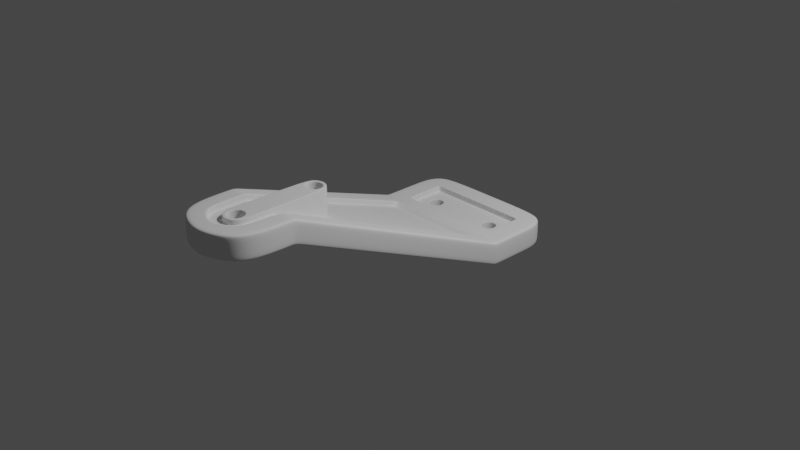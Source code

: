 # Source: metal-part-31.blend  (saved by Blender 2.83.21; exported with 4.5.12 LTS)
import bpy
from mathutils import Matrix  # noqa: F401  (used for matrix-valued properties, if any)

bpy.ops.wm.read_factory_settings(use_empty=True)
scene = bpy.context.scene
scene.name = 'Scene'

# ---- collections
col_collection = bpy.data.collections.new('Collection'); scene.collection.children.link(col_collection)
col_metal_part = bpy.data.collections.new('Metal Part'); scene.collection.children.link(col_metal_part)

# ---- node groups
ng_auto_smooth = bpy.data.node_groups.new('Auto Smooth', 'GeometryNodeTree')
_s = ng_auto_smooth.interface.new_socket(name='Geometry', in_out='OUTPUT', socket_type='NodeSocketGeometry')
_s = ng_auto_smooth.interface.new_socket(name='Geometry', in_out='INPUT', socket_type='NodeSocketGeometry')
_s = ng_auto_smooth.interface.new_socket(name='Angle', in_out='INPUT', socket_type='NodeSocketFloat')
_s.subtype = 'ANGLE'
_s.min_value = 0.0
_s.max_value = 3.142
ng_auto_smooth.is_modifier = True
_N = ng_auto_smooth.nodes; _L = ng_auto_smooth.links
n0 = _N.new('NodeGroupOutput'); n0.name = 'Group Output'; n0.location = (480, -100)
n1 = _N.new('NodeGroupInput'); n1.name = 'Group Input'; n1.location = (-420, -300)
n2 = _N.new('NodeGroupInput'); n2.name = 'Group Input.001'; n2.location = (-60, -100)
n3 = _N.new('GeometryNodeSetShadeSmooth'); n3.name = 'Set Shade Smooth'; n3.location = (120, -100)
n3.domain = 'EDGE'
n4 = _N.new('GeometryNodeSetShadeSmooth'); n4.name = 'Set Shade Smooth.001'; n4.location = (300, -100)
n5 = _N.new('GeometryNodeInputMeshEdgeAngle'); n5.name = 'Edge Angle'; n5.location = (-420, -220)
n6 = _N.new('GeometryNodeInputEdgeSmooth'); n6.name = 'Is Edge Smooth'; n6.location = (-60, -160)
n7 = _N.new('GeometryNodeInputShadeSmooth'); n7.name = 'Is Face Smooth'; n7.location = (-240, -340)
n8 = _N.new('FunctionNodeBooleanMath'); n8.name = 'Boolean Math'; n8.location = (-60, -220)
n9 = _N.new('FunctionNodeCompare'); n9.name = 'Compare'; n9.location = (-240, -180)
n9.operation = 'LESS_EQUAL'
_L.new(n5.outputs[0], n9.inputs[0])
_L.new(n4.outputs[0], n0.inputs[0])
_L.new(n1.outputs[1], n9.inputs[1])
_L.new(n9.outputs[0], n8.inputs[0])
_L.new(n7.outputs[0], n8.inputs[1])
_L.new(n2.outputs[0], n3.inputs[0])
_L.new(n6.outputs[0], n3.inputs[1])
_L.new(n3.outputs[0], n4.inputs[0])
_L.new(n8.outputs[0], n3.inputs[2])
n0.is_active_output = True

# ---- world
world_world = bpy.data.worlds.new('World'); scene.world = world_world
world_world.use_nodes = True; world_world.node_tree.nodes.clear()
_N = world_world.node_tree.nodes; _L = world_world.node_tree.links
n0 = _N.new('ShaderNodeOutputWorld'); n0.name = 'World Output'; n0.location = (300, 300)
n1 = _N.new('ShaderNodeBackground'); n1.name = 'Background'; n1.location = (10, 300)
n1.inputs[0].default_value = (0.05088, 0.05088, 0.05088, 1.0)
_L.new(n1.outputs[0], n0.inputs[0])
n0.is_active_output = True
world_world.color = (0.05088, 0.05088, 0.05088)
world_world.use_sun_shadow = False
world_world.sun_shadow_jitter_overblur = 0.0

# ---- cameras
cam_camera = bpy.data.cameras.new('Camera')
cam_camera.clip_end = 100.0
cam_camera.ortho_scale = 7.314

# ---- lights
light_light = bpy.data.lights.new('Light', 'POINT')
light_light.transmission_factor = 0.0
light_light.energy = 1000.0
light_light.shadow_soft_size = 0.1
light_light.shadow_maximum_resolution = 0.006
light_light.use_absolute_resolution = True

# ---- meshes
me_plane = bpy.data.meshes.new('Plane')
me_plane.from_pydata([(-0.3283, -1.667, 1.159), (-0.1514, -2.258, 1.163), (-0.3283, -2.039, 1.163), (-0.2754, -2.169, 1.163), (-0.0987, -1.771, 1.151), (-0.1351, -1.819, 1.107), (-0.1351, -1.819, 1.097), (-0.1329, -1.667, 1.096), (-0.1348, -1.971, 1.098), (-0.09158, -2.064, 1.098), (-0.1361, -1.081, 0.8618), (-0.5621, 0.5914, 0.2566), (-0.09628, -0.9921, 0.826), (-0.6838, 0.5931, 0.2559), (-0.6838, 1.149, 0.2594), (-0.5644, 1.268, 0.2594), (-0.6489, 1.233, 0.2594), (-0.6838, 0.7581, 0.2569), (-0.1329, -1.667, 1.106), (-0.4203, -1.079, 0.9256), (-0.1361, -1.081, 0.8718), (-0.09628, -0.9921, 0.836), (-0.1348, -1.971, 1.108), (-0.09158, -2.064, 1.108), (-0.09593, -1.667, 1.151), (-0.09899, -1.874, 1.151), (-0.09622, -1.171, 1.151), (-0.6613, 0.45, 0.3132), (-0.5256, 0.5909, 0.2568), (-0.638, 0.302, 0.3725), (-0.1087, -0.9832, 0.8225), (-0.1516, -1.081, 0.8618), (-0.1444, -1.667, 1.096), (-0.141, -1.981, 1.098), (-0.1432, -1.831, 1.097), (-0.09464, -2.072, 1.098), (-0.08985, -0.9981, 1.151), (-0.09628, -0.9921, 1.143), (-0.0944, -0.9938, 1.149), (-0.128, -1.084, 1.151), (-0.1361, -1.081, 1.143), (-0.1337, -1.082, 1.149), (-0.09158, -2.064, 1.143), (-0.08565, -2.058, 1.151), (-0.08985, -2.063, 1.149), (-0.1348, -1.971, 1.143), (-0.1267, -1.969, 1.151), (-0.1324, -1.97, 1.149), (-0.1329, -1.667, 1.143), (-0.1248, -1.667, 1.151), (-0.1305, -1.667, 1.149), (-0.127, -1.808, 1.151), (-0.1351, -1.819, 1.143), (-0.1327, -1.816, 1.149), (-0.06592, -1.02, 1.142), (-0.07284, -1.014, 1.151), (-0.06795, -1.018, 1.149), (-0.07315, -1.149, 1.151), (-0.06588, -1.143, 1.142), (-0.06801, -1.145, 1.149), (-0.1032, -1.082, 1.151), (-0.0932, -1.081, 1.142), (-0.09613, -1.082, 1.149), (-0.06918, -2.04, 1.151), (-0.0627, -2.033, 1.142), (-0.0646, -2.035, 1.149), (-0.102, -1.969, 1.151), (-0.09226, -1.969, 1.142), (-0.0951, -1.969, 1.149), (-0.07499, -1.896, 1.151), (-0.06777, -1.903, 1.142), (-0.06989, -1.901, 1.149), (-0.6838, 0.9534, 0.2582), (-0.4096, 1.004, 0.1856), (-0.4167, 1.011, 0.1939), (-0.4117, 1.006, 0.1915), (-0.3573, 1.01, 0.194), (-0.3618, 1.004, 0.1857), (-0.3605, 1.005, 0.1916), (-0.4109, 0.8568, 0.1849), (-0.418, 0.8503, 0.1931), (-0.413, 0.8549, 0.1907), (-0.4493, 0.8853, 0.185), (-0.4555, 0.8781, 0.1932), (-0.4511, 0.8831, 0.1908), (-0.4485, 0.9762, 0.1854), (-0.4546, 0.9836, 0.1937), (-0.4503, 0.9784, 0.1912), (-0.3631, 0.8564, 0.1851), (-0.3588, 0.8497, 0.1932), (-0.3618, 0.8544, 0.1908), (-0.4722, 0.9311, 0.1934), (-0.4637, 0.9309, 0.1851), (-0.4662, 0.9309, 0.191), (-0.3, 0.9294, 0.1938), (-0.3089, 0.9295, 0.1855), (-0.3063, 0.9295, 0.1914), (-0.3233, 0.9751, 0.1857), (-0.3157, 0.9794, 0.194), (-0.3211, 0.9764, 0.1915), (-0.3166, 0.8797, 0.1936), (-0.3241, 0.8841, 0.1853), (-0.3219, 0.8828, 0.1911), (-0.5733, 0.9338, 0.2016), (-0.5663, 0.9336, 0.1933), (-0.5712, 0.9337, 0.1957), (-0.5663, 0.7488, 0.192), (-0.5733, 0.7407, 0.2002), (-0.5712, 0.7431, 0.1943), (-0.5567, 0.7227, 0.1917), (-0.5641, 0.7159, 0.1999), (-0.5619, 0.7179, 0.194), (-0.5424, 1.158, 0.2026), (-0.5341, 1.151, 0.1943), (-0.54, 1.156, 0.1967), (-0.5568, 1.142, 0.1945), (-0.5642, 1.149, 0.2028), (-0.5621, 1.147, 0.1969), (-0.5294, 0.7083, 0.1919), (-0.5372, 0.7018, 0.2001), (-0.5349, 0.7037, 0.1942), (-0.5664, 1.118, 0.1947), (-0.5733, 1.127, 0.203), (-0.5712, 1.124, 0.1971), (-0.5695, 0.7112, 0.2564), (-0.5641, 0.7159, 0.2491), (-0.5657, 0.7145, 0.2543), (-0.5733, 1.127, 0.2522), (-0.5807, 1.128, 0.2596), (-0.5755, 1.127, 0.2574), (-0.5424, 1.158, 0.2518), (-0.5439, 1.165, 0.2592), (-0.5429, 1.16, 0.257), (-0.5642, 1.149, 0.252), (-0.5699, 1.154, 0.2594), (-0.5659, 1.15, 0.2572), (-0.5364, 0.6938, 0.2567), (-0.5372, 0.7018, 0.2493), (-0.537, 0.6994, 0.2545), (-0.5733, 0.7407, 0.2494), (-0.5808, 0.7419, 0.2568), (-0.5755, 0.7411, 0.2546), (-0.5808, 0.9351, 0.2582), (-0.5733, 0.9338, 0.2508), (-0.5755, 0.9341, 0.256), (-0.2655, -1.667, 1.148), (-0.2774, -1.667, 1.16), (-0.269, -1.667, 1.156), (-0.3569, -1.08, 0.9261), (-0.3449, -1.08, 0.9144), (-0.3484, -1.08, 0.9227), (-0.2621, -2.016, 1.151), (-0.2738, -2.02, 1.163), (-0.2655, -2.017, 1.159), (-0.2239, -2.117, 1.151), (-0.2343, -2.124, 1.163), (-0.227, -2.119, 1.159), (-0.1237, -2.191, 1.151), (-0.1274, -2.202, 1.163), (-0.1248, -2.194, 1.159), (-0.5287, 0.4562, 0.299), (-0.5362, 0.4745, 0.3033), (-0.5309, 0.4658, 0.3034), (-0.4985, 0.4749, 0.2916), (-0.5013, 0.496, 0.2947), (-0.4993, 0.4853, 0.2956), (-0.5337, 0.4234, 0.312), (-0.5442, 0.4203, 0.325), (-0.5368, 0.4267, 0.319), (-0.5287, 0.4154, 0.2687), (-0.5228, 0.4063, 0.2659), (-0.527, 0.4104, 0.2661), (-0.4965, 0.4225, 0.2594), (-0.4985, 0.434, 0.2611), (-0.4979, 0.4283, 0.2589), (-0.1206, -2.183, 1.098), (-0.1237, -2.191, 1.104), (-0.1228, -2.188, 1.1), (-0.2239, -2.117, 1.104), (-0.2197, -2.11, 1.098), (-0.2227, -2.115, 1.1), (-0.2621, -2.016, 1.104), (-0.2576, -2.009, 1.098), (-0.2607, -2.014, 1.1), (-0.5279, 0.373, 0.2792), (-0.5337, 0.3827, 0.2818), (-0.532, 0.3775, 0.2793), (-0.2655, -1.667, 1.102), (-0.2606, -1.667, 1.095), (-0.2641, -1.667, 1.097), (-0.3449, -1.08, 0.8679), (-0.3398, -1.08, 0.8614), (-0.3434, -1.08, 0.8633), (-0.4571, -1.667, 0.936), (-0.4269, -1.667, 0.9051), (-0.4483, -1.667, 0.9141), (-0.8126, 0.5844, 0.03265), (-0.8038, 0.5844, 0.01083), (-0.8126, 1.174, 0.03223), (-0.8038, 1.173, 0.0107), (-0.59, 1.397, 0.03213), (-0.5883, 1.388, 0.01067), (-0.7474, 1.332, 0.03216), (-0.7407, 1.325, 0.01069), (-0.191, -2.363, 0.9356), (-0.1826, -2.334, 0.9051), (-0.1885, -2.355, 0.914), (-0.4571, -2.065, 0.9358), (-0.4269, -2.059, 0.9051), (-0.4483, -2.063, 0.9141), (-0.3686, -2.266, 0.9357), (-0.3456, -2.243, 0.9051), (-0.3619, -2.259, 0.914), (-0.7826, 0.5864, 0.2586), (-0.8126, 0.5844, 0.2285), (-0.8038, 0.585, 0.2501), (-0.4271, -1.667, 1.162), (-0.4571, -1.667, 1.132), (-0.4483, -1.667, 1.153), (-0.7826, 1.168, 0.2594), (-0.8126, 1.174, 0.2289), (-0.8038, 1.173, 0.2505), (-0.5841, 1.367, 0.2594), (-0.59, 1.397, 0.229), (-0.5883, 1.388, 0.2505), (-0.7244, 1.309, 0.2594), (-0.7474, 1.332, 0.229), (-0.7407, 1.325, 0.2505), (-0.4271, -2.059, 1.163), (-0.4571, -2.065, 1.132), (-0.4483, -2.063, 1.154), (-0.3456, -2.243, 1.163), (-0.3686, -2.266, 1.132), (-0.3619, -2.259, 1.154), (-0.1826, -2.334, 1.163), (-0.191, -2.363, 1.132), (-0.1885, -2.355, 1.154), (-0.8126, 0.7596, 0.03246), (-0.8038, 0.7596, 0.01077), (-0.8126, 0.7596, 0.2287), (-0.7826, 0.7592, 0.2588), (-0.8038, 0.7595, 0.2502), (-0.5491, -1.087, 0.898), (-0.519, -1.085, 0.9283), (-0.5403, -1.087, 0.9197), (-0.5188, -1.087, 0.6715), (-0.5491, -1.087, 0.7026), (-0.5402, -1.087, 0.6806), (-0.76, 0.4433, 0.3159), (-0.7901, 0.4413, 0.2857), (-0.7813, 0.4419, 0.3074), (-0.7901, 0.4413, 0.09011), (-0.7598, 0.4413, 0.0591), (-0.7812, 0.4413, 0.06819), (-0.7367, 0.2954, 0.3751), (-0.7667, 0.2933, 0.3448), (-0.7579, 0.2939, 0.3666), (-0.7667, 0.2933, 0.1495), (-0.7365, 0.2933, 0.1184), (-0.7579, 0.2933, 0.1275), (-0.8126, 0.967, 0.03232), (-0.8038, 0.967, 0.01073), (-0.8126, 0.967, 0.2289), (-0.7826, 0.9638, 0.2591), (-0.8038, 0.9661, 0.2504), (-0.09226, -1.969, 0.915), (-0.09926, -1.976, 0.9051), (-0.09431, -1.971, 0.908), (-0.0627, -2.033, 0.915), (-0.06746, -2.045, 0.9051), (-0.0641, -2.037, 0.908), (-0.06777, -1.903, 0.915), (-0.06852, -1.892, 0.905), (-0.06799, -1.9, 0.908), (-0.7824, 0.5844, 0.001789), (-0.7824, 0.7596, 0.001789), (-0.5841, 1.367, 0.001789), (-0.7244, 1.309, 0.001789), (-0.7826, 1.168, 0.001789), (-0.7826, 0.967, 0.001789), (-0.08929, -1.667, 0.9051), (-0.1535, -1.087, 0.6715), (-0.3055, 0.2933, 0.1184), (-0.3218, 0.4413, 0.0591), (-0.3376, 0.5844, 0.001789), (-0.4331, 1.027, 0.001789), (-0.4096, 1.004, 0.02758), (-0.4165, 1.011, 0.009343), (-0.3618, 1.004, 0.02758), (-0.3766, 1.028, 0.001789), (-0.3661, 1.011, 0.009343), (-0.4338, 0.84, 0.001789), (-0.4109, 0.8568, 0.02758), (-0.4176, 0.8519, 0.009343), (-0.4789, 0.8741, 0.001789), (-0.4493, 0.8853, 0.02758), (-0.458, 0.882, 0.009342), (-0.4784, 0.9934, 0.001789), (-0.4485, 0.9762, 0.02758), (-0.4573, 0.9813, 0.009343), (-0.3614, 0.8387, 0.001789), (-0.3631, 0.8564, 0.02758), (-0.3626, 0.8512, 0.009343), (-0.4637, 0.9309, 0.02758), (-0.4977, 0.9347, 0.001788), (-0.4737, 0.932, 0.009342), (-0.3089, 0.9295, 0.02758), (-0.2951, 0.9293, 0.001789), (-0.3049, 0.9294, 0.009343), (-0.3148, 0.9854, 0.001789), (-0.3233, 0.9751, 0.02758), (-0.3208, 0.9781, 0.009343), (-0.3241, 0.8841, 0.02758), (-0.3127, 0.8736, 0.001789), (-0.3208, 0.881, 0.009343), (-0.6803, 0.5706, 0.2649), (-0.5586, 0.5754, 0.263), (-0.5223, 0.578, 0.2619), (-0.7791, 0.564, 0.2676), (-0.8003, 0.5625, 0.2591), (-0.8091, 0.5619, 0.2375), (-0.8091, 0.5619, 0.04166), (-0.8002, 0.5619, 0.01982), (-0.7788, 0.5619, 0.01077), (-0.3351, 0.5619, 0.01077), (0.3283, -1.667, 1.159), (0.1514, -2.258, 1.163), (0.3283, -2.039, 1.163), (0.2754, -2.169, 1.163), (0.0987, -1.771, 1.151), (0.1351, -1.819, 1.107), (0.1351, -1.819, 1.097), (0.1329, -1.667, 1.096), (0.1348, -1.971, 1.098), (0.09158, -2.064, 1.098), (0.0, -2.1, 1.098), (0.1361, -1.081, 0.8618), (0.0, -0.955, 0.8112), (0.5621, 0.5914, 0.2566), (0.09628, -0.9921, 0.826), (0.6838, 0.5931, 0.2559), (0.6838, 1.149, 0.2594), (0.5644, 1.268, 0.2594), (0.6489, 1.233, 0.2594), (0.6838, 0.7581, 0.2569), (0.0, -1.667, 0.9051), (0.0, 0.5844, 0.001789), (0.0, 1.268, 0.2594), (0.0, -2.286, 1.163), (0.1329, -1.667, 1.106), (0.0, 0.5844, 0.2594), (0.0, -1.087, 0.6715), (0.4203, -1.079, 0.9256), (0.0, -0.955, 0.8212), (0.1361, -1.081, 0.8718), (0.09628, -0.9921, 0.836), (0.0, -2.1, 1.108), (0.1348, -1.971, 1.108), (0.09158, -2.064, 1.108), (0.09593, -1.667, 1.151), (0.0, -1.667, 1.151), (0.09899, -1.874, 1.151), (0.0, -1.208, 1.151), (0.09622, -1.171, 1.151), (0.0, -1.831, 1.151), (0.0, 0.4413, 0.0591), (0.6613, 0.45, 0.3132), (0.5256, 0.5909, 0.2568), (0.638, 0.302, 0.3725), (0.0, 0.2933, 0.1184), (0.0, -1.751, 1.151), (0.1087, -0.9832, 0.8225), (0.0, -0.9407, 0.8054), (0.1516, -1.081, 0.8618), (0.1444, -1.667, 1.096), (0.141, -1.981, 1.098), (0.1432, -1.831, 1.097), (0.09464, -2.072, 1.098), (0.0, -2.11, 1.098), (0.08985, -0.9981, 1.151), (0.09628, -0.9921, 1.143), (0.0944, -0.9938, 1.149), (0.0, -0.9635, 1.151), (0.0, -0.955, 1.143), (0.0, -0.9575, 1.149), (0.128, -1.084, 1.151), (0.1361, -1.081, 1.143), (0.1337, -1.082, 1.149), (0.0, -2.1, 1.143), (0.0, -2.091, 1.151), (0.0, -2.098, 1.149), (0.09158, -2.064, 1.143), (0.08565, -2.058, 1.151), (0.08985, -2.063, 1.149), (0.1348, -1.971, 1.143), (0.1267, -1.969, 1.151), (0.1324, -1.97, 1.149), (0.1329, -1.667, 1.143), (0.1248, -1.667, 1.151), (0.1305, -1.667, 1.149), (0.127, -1.808, 1.151), (0.1351, -1.819, 1.143), (0.1327, -1.816, 1.149), (0.06592, -1.02, 1.142), (0.07284, -1.014, 1.151), (0.06795, -1.018, 1.149), (0.0, -0.9949, 1.142), (0.0, -0.9858, 1.151), (0.0, -0.9922, 1.149), (0.0, -1.177, 1.151), (0.0, -1.168, 1.142), (0.0, -1.171, 1.149), (0.07315, -1.149, 1.151), (0.06588, -1.143, 1.142), (0.06801, -1.145, 1.149), (0.1032, -1.082, 1.151), (0.0932, -1.081, 1.142), (0.09613, -1.082, 1.149), (0.0, -2.067, 1.151), (0.0, -2.058, 1.142), (0.0, -2.06, 1.149), (0.06918, -2.04, 1.151), (0.0627, -2.033, 1.142), (0.0646, -2.035, 1.149), (0.102, -1.969, 1.151), (0.09226, -1.969, 1.142), (0.0951, -1.969, 1.149), (0.07499, -1.896, 1.151), (0.06777, -1.903, 1.142), (0.06989, -1.901, 1.149), (0.0, -1.873, 1.142), (0.0, -1.863, 1.151), (0.0, -1.87, 1.149), (0.6838, 0.9534, 0.2582), (0.0, 0.9263, 0.1945), (0.4096, 1.004, 0.1856), (0.4167, 1.011, 0.1939), (0.4117, 1.006, 0.1915), (0.3573, 1.01, 0.194), (0.3618, 1.004, 0.1857), (0.3605, 1.005, 0.1916), (0.4109, 0.8568, 0.1849), (0.418, 0.8503, 0.1931), (0.413, 0.8549, 0.1907), (0.4493, 0.8853, 0.185), (0.4555, 0.8781, 0.1932), (0.4511, 0.8831, 0.1908), (0.4485, 0.9762, 0.1854), (0.4546, 0.9836, 0.1937), (0.4503, 0.9784, 0.1912), (0.3631, 0.8564, 0.1851), (0.3588, 0.8497, 0.1932), (0.3618, 0.8544, 0.1908), (0.4722, 0.9311, 0.1934), (0.4637, 0.9309, 0.1851), (0.4662, 0.9309, 0.191), (0.3, 0.9294, 0.1938), (0.3089, 0.9295, 0.1855), (0.3063, 0.9295, 0.1914), (0.3233, 0.9751, 0.1857), (0.3157, 0.9794, 0.194), (0.3211, 0.9764, 0.1915), (0.3166, 0.8797, 0.1936), (0.3241, 0.8841, 0.1853), (0.3219, 0.8828, 0.1911), (0.0, 1.151, 0.1942), (0.0, 1.158, 0.2026), (0.0, 1.156, 0.1967), (0.0, 0.7036, 0.2031), (0.0, 0.7119, 0.1948), (0.0, 0.7056, 0.1972), (0.5733, 0.9338, 0.2016), (0.5663, 0.9336, 0.1933), (0.5712, 0.9337, 0.1957), (0.5663, 0.7488, 0.192), (0.5733, 0.7407, 0.2002), (0.5712, 0.7431, 0.1943), (0.5567, 0.7227, 0.1917), (0.5641, 0.7159, 0.1999), (0.5619, 0.7179, 0.194), (0.5424, 1.158, 0.2026), (0.5341, 1.151, 0.1943), (0.54, 1.156, 0.1967), (0.5568, 1.142, 0.1945), (0.5642, 1.149, 0.2028), (0.5621, 1.147, 0.1969), (0.5294, 0.7083, 0.1919), (0.5372, 0.7018, 0.2001), (0.5349, 0.7037, 0.1942), (0.5664, 1.118, 0.1947), (0.5733, 1.127, 0.203), (0.5712, 1.124, 0.1971), (0.5695, 0.7112, 0.2564), (0.5641, 0.7159, 0.2491), (0.5657, 0.7145, 0.2543), (0.5733, 1.127, 0.2522), (0.5807, 1.128, 0.2596), (0.5755, 1.127, 0.2574), (0.5424, 1.158, 0.2518), (0.5439, 1.165, 0.2592), (0.5429, 1.16, 0.257), (0.5642, 1.149, 0.252), (0.5699, 1.154, 0.2594), (0.5659, 1.15, 0.2572), (0.5364, 0.6938, 0.2567), (0.5372, 0.7018, 0.2493), (0.537, 0.6994, 0.2545), (0.5733, 0.7407, 0.2494), (0.5808, 0.7419, 0.2568), (0.5755, 0.7411, 0.2546), (0.0, 0.6956, 0.2597), (0.0, 0.7036, 0.2523), (0.0, 0.7012, 0.2575), (0.0, 1.158, 0.2517), (0.0, 1.165, 0.2591), (0.0, 1.16, 0.2569), (0.5808, 0.9351, 0.2582), (0.5733, 0.9338, 0.2508), (0.5755, 0.9341, 0.256), (0.2655, -1.667, 1.148), (0.2774, -1.667, 1.16), (0.269, -1.667, 1.156), (0.3569, -1.08, 0.9261), (0.3449, -1.08, 0.9144), (0.3484, -1.08, 0.9227), (0.2621, -2.016, 1.151), (0.2738, -2.02, 1.163), (0.2655, -2.017, 1.159), (0.0, -2.244, 1.163), (0.0, -2.232, 1.151), (0.0, -2.235, 1.159), (0.2239, -2.117, 1.151), (0.2343, -2.124, 1.163), (0.227, -2.119, 1.159), (0.1237, -2.191, 1.151), (0.1274, -2.202, 1.163), (0.1248, -2.194, 1.159), (0.5287, 0.4562, 0.299), (0.5362, 0.4745, 0.3033), (0.5309, 0.4658, 0.3034), (0.0, 0.4761, 0.2911), (0.0, 0.4971, 0.2942), (0.0, 0.4865, 0.2951), (0.4985, 0.4749, 0.2916), (0.5013, 0.496, 0.2947), (0.4993, 0.4853, 0.2956), (0.5337, 0.4234, 0.312), (0.5442, 0.4203, 0.325), (0.5368, 0.4267, 0.319), (0.5287, 0.4154, 0.2687), (0.5228, 0.4063, 0.2659), (0.527, 0.4104, 0.2661), (0.4965, 0.4225, 0.2594), (0.4985, 0.434, 0.2611), (0.4979, 0.4283, 0.2589), (0.0, 0.4237, 0.2589), (0.0, 0.4352, 0.2607), (0.0, 0.4295, 0.2584), (0.1206, -2.183, 1.098), (0.1237, -2.191, 1.104), (0.1228, -2.188, 1.1), (0.2239, -2.117, 1.104), (0.2197, -2.11, 1.098), (0.2227, -2.115, 1.1), (0.2621, -2.016, 1.104), (0.2576, -2.009, 1.098), (0.2607, -2.014, 1.1), (0.0, -2.232, 1.104), (0.0, -2.224, 1.098), (0.0, -2.23, 1.1), (0.5279, 0.373, 0.2792), (0.5337, 0.3827, 0.2818), (0.532, 0.3775, 0.2793), (0.2655, -1.667, 1.102), (0.2606, -1.667, 1.095), (0.2641, -1.667, 1.097), (0.3449, -1.08, 0.8679), (0.3398, -1.08, 0.8614), (0.3434, -1.08, 0.8633), (0.4571, -1.667, 0.936), (0.4269, -1.667, 0.9051), (0.4483, -1.667, 0.9141), (0.8126, 0.5844, 0.03265), (0.8038, 0.5844, 0.01083), (0.8126, 1.174, 0.03223), (0.8038, 1.173, 0.0107), (0.59, 1.397, 0.03213), (0.5883, 1.388, 0.01067), (0.7474, 1.332, 0.03216), (0.0, 0.926, 0.001789), (0.7407, 1.325, 0.01069), (0.191, -2.363, 0.9356), (0.1826, -2.334, 0.9051), (0.1885, -2.355, 0.914), (0.4571, -2.065, 0.9358), (0.4269, -2.059, 0.9051), (0.4483, -2.063, 0.9141), (0.3686, -2.266, 0.9357), (0.3456, -2.243, 0.9051), (0.3619, -2.259, 0.914), (0.7826, 0.5864, 0.2586), (0.8126, 0.5844, 0.2285), (0.8038, 0.585, 0.2501), (0.4271, -1.667, 1.162), (0.4571, -1.667, 1.132), (0.4483, -1.667, 1.153), (0.7826, 1.168, 0.2594), (0.8126, 1.174, 0.2289), (0.8038, 1.173, 0.2505), (0.5841, 1.367, 0.2594), (0.59, 1.397, 0.229), (0.5883, 1.388, 0.2505), (0.7244, 1.309, 0.2594), (0.7474, 1.332, 0.229), (0.7407, 1.325, 0.2505), (0.4271, -2.059, 1.163), (0.4571, -2.065, 1.132), (0.4483, -2.063, 1.154), (0.3456, -2.243, 1.163), (0.3686, -2.266, 1.132), (0.3619, -2.259, 1.154), (0.1826, -2.334, 1.163), (0.191, -2.363, 1.132), (0.1885, -2.355, 1.154), (0.8126, 0.7596, 0.03246), (0.8038, 0.7596, 0.01077), (0.8126, 0.7596, 0.2287), (0.7826, 0.7592, 0.2588), (0.8038, 0.7595, 0.2502), (0.0, 1.363, 0.2594), (0.0, 1.393, 0.2291), (0.0, 1.384, 0.2505), (0.0, -2.409, 1.132), (0.0, -2.379, 1.163), (0.0, -2.401, 1.154), (0.0, 1.393, 0.03212), (0.0, 1.363, 0.001789), (0.0, 1.384, 0.01067), (0.0, -2.379, 0.9051), (0.0, -2.409, 0.9356), (0.0, -2.401, 0.914), (0.5491, -1.087, 0.898), (0.519, -1.085, 0.9283), (0.5403, -1.087, 0.9197), (0.5188, -1.087, 0.6715), (0.5491, -1.087, 0.7026), (0.5402, -1.087, 0.6806), (0.76, 0.4433, 0.3159), (0.7901, 0.4413, 0.2857), (0.7813, 0.4419, 0.3074), (0.7901, 0.4413, 0.09011), (0.7598, 0.4413, 0.0591), (0.7812, 0.4413, 0.06819), (0.7367, 0.2954, 0.3751), (0.7667, 0.2933, 0.3448), (0.7579, 0.2939, 0.3666), (0.7667, 0.2933, 0.1495), (0.7365, 0.2933, 0.1184), (0.7579, 0.2933, 0.1275), (0.8126, 0.967, 0.03232), (0.8038, 0.967, 0.01073), (0.8126, 0.967, 0.2289), (0.7826, 0.9638, 0.2591), (0.8038, 0.9661, 0.2504), (0.0, -2.058, 0.915), (0.0, -2.071, 0.9051), (0.0, -2.062, 0.908), (0.09226, -1.969, 0.915), (0.09926, -1.976, 0.9051), (0.09431, -1.971, 0.908), (0.0, -1.862, 0.9051), (0.0, -1.873, 0.915), (0.0, -1.87, 0.908), (0.0627, -2.033, 0.915), (0.06746, -2.045, 0.9051), (0.0641, -2.037, 0.908), (0.06777, -1.903, 0.915), (0.06852, -1.892, 0.905), (0.06799, -1.9, 0.908), (0.7824, 0.5844, 0.001789), (0.7824, 0.7596, 0.001789), (0.5841, 1.367, 0.001789), (0.7244, 1.309, 0.001789), (0.7826, 1.168, 0.001789), (0.7826, 0.967, 0.001789), (0.08929, -1.667, 0.9051), (0.1535, -1.087, 0.6715), (0.0, 0.1882, 0.3532), (0.3055, 0.2933, 0.1184), (0.3218, 0.4413, 0.0591), (0.3376, 0.5844, 0.001789), (0.4331, 1.027, 0.001789), (0.4096, 1.004, 0.02758), (0.4165, 1.011, 0.009343), (0.3618, 1.004, 0.02758), (0.3766, 1.028, 0.001789), (0.3661, 1.011, 0.009343), (0.4338, 0.84, 0.001789), (0.4109, 0.8568, 0.02758), (0.4176, 0.8519, 0.009343), (0.4789, 0.8741, 0.001789), (0.4493, 0.8853, 0.02758), (0.458, 0.882, 0.009342), (0.4784, 0.9934, 0.001789), (0.4485, 0.9762, 0.02758), (0.4573, 0.9813, 0.009343), (0.3614, 0.8387, 0.001789), (0.3631, 0.8564, 0.02758), (0.3626, 0.8512, 0.009343), (0.4637, 0.9309, 0.02758), (0.4977, 0.9347, 0.001788), (0.4737, 0.932, 0.009342), (0.3089, 0.9295, 0.02758), (0.2951, 0.9293, 0.001789), (0.3049, 0.9294, 0.009343), (0.3148, 0.9854, 0.001789), (0.3233, 0.9751, 0.02758), (0.3208, 0.9781, 0.009343), (0.3241, 0.8841, 0.02758), (0.3127, 0.8736, 0.001789), (0.3208, 0.881, 0.009343), (0.0, 0.5619, 0.01077), (0.6803, 0.5706, 0.2649), (0.5586, 0.5754, 0.263), (0.5223, 0.578, 0.2619), (0.0, 0.5724, 0.2642), (0.7791, 0.564, 0.2676), (0.8003, 0.5625, 0.2591), (0.8091, 0.5619, 0.2375), (0.8091, 0.5619, 0.04166), (0.8002, 0.5619, 0.01982), (0.7788, 0.5619, 0.01077), (0.3351, 0.5619, 0.01077), (-0.03607, -1.081, 0.9266), (-0.0255, -1.105, 0.9266), (-0.02551, -1.058, 0.9266), (-4.639e-10, -1.048, 0.9266), (-4.639e-10, -1.115, 0.9266), (0.03607, -1.081, 0.9266), (0.0255, -1.105, 0.9266), (0.02551, -1.058, 0.9266), (0.0, -1.081, 0.9266), (-0.0932, -1.081, 0.9375), (-0.08101, -1.081, 0.9266), (-0.08963, -1.081, 0.9298), (-0.06588, -1.143, 0.9375), (-0.05726, -1.135, 0.9266), (-0.06335, -1.14, 0.9298), (-0.05729, -1.028, 0.9266), (-0.06592, -1.02, 0.9375), (-0.06339, -1.023, 0.9298), (0.0, -0.9949, 0.9375), (-9.917e-11, -1.006, 0.9266), (0.0, -0.9982, 0.9298), (-9.917e-11, -1.157, 0.9266), (0.0, -1.168, 0.9375), (0.0, -1.165, 0.9298), (0.08101, -1.081, 0.9266), (0.0932, -1.081, 0.9375), (0.08963, -1.081, 0.9298), (0.05726, -1.135, 0.9266), (0.06588, -1.143, 0.9375), (0.06335, -1.14, 0.9298), (0.06592, -1.02, 0.9375), (0.05729, -1.028, 0.9266), (0.06339, -1.023, 0.9298), (-0.133, -1.675, 1.106), (0.0, -1.675, 1.151), (-0.09603, -1.675, 1.151), (-0.1444, -1.675, 1.096), (-0.133, -1.675, 1.143), (-0.1306, -1.675, 1.149), (-0.1249, -1.675, 1.151), (-0.3283, -1.675, 1.159), (-0.133, -1.675, 1.096), (-0.2654, -1.675, 1.148), (-0.2689, -1.675, 1.156), (-0.2773, -1.675, 1.16), (-0.2605, -1.675, 1.095), (-0.264, -1.675, 1.097), (-0.2654, -1.675, 1.102), (-0.4271, -1.675, 1.162), (-0.4483, -1.675, 1.153), (-0.4571, -1.675, 1.132), (-0.4571, -1.675, 0.936), (-0.4483, -1.675, 0.9141), (-0.4269, -1.675, 0.9051), (0.0, -1.675, 0.9051), (-0.08848, -1.675, 0.9051), (0.133, -1.675, 1.106), (0.09603, -1.675, 1.151), (0.1444, -1.675, 1.096), (0.133, -1.675, 1.143), (0.1306, -1.675, 1.149), (0.1249, -1.675, 1.151), (0.3283, -1.675, 1.159), (0.133, -1.675, 1.096), (0.2654, -1.675, 1.148), (0.2689, -1.675, 1.156), (0.2773, -1.675, 1.16), (0.2605, -1.675, 1.095), (0.264, -1.675, 1.097), (0.2654, -1.675, 1.102), (0.4271, -1.675, 1.162), (0.4483, -1.675, 1.153), (0.4571, -1.675, 1.132), (0.4571, -1.675, 0.936), (0.4483, -1.675, 0.9141), (0.4269, -1.675, 0.9051), (0.08848, -1.675, 0.9051)], [], [(5, 6, 8, 22), (226, 202, 198, 220), (239, 237, 196, 214), (788, 272, 208, 786), (320, 321, 251, 249), (280, 281, 351, 345), (223, 200, 202, 226), (213, 13, 17, 240), (232, 210, 204, 235), (235, 204, 639, 632), (220, 198, 260, 262), (229, 207, 210, 232), (160, 169, 173, 163), (633, 348, 1, 234), (80, 109, 118, 89), (315, 13, 213, 318), (316, 317, 28, 11), (353, 337, 12, 21), (242, 246, 193, 217), (249, 251, 257, 255), (262, 260, 237, 239), (139, 107, 103, 143), (149, 190, 185, 166), (234, 1, 3, 231), (315, 316, 11, 13), (17, 72, 263, 240), (317, 725, 350, 28), (155, 3, 1, 158), (9, 35, 378, 335), (777, 773, 2, 152), (245, 258, 282, 281), (219, 14, 16, 225), (1, 348, 528, 158), (216, 0, 19, 243), (8, 33, 35, 9), (125, 110, 107, 139), (13, 11, 124), (133, 116, 112, 130), (514, 347, 15, 131), (128, 14, 72, 142), (26, 57, 60, 39), (152, 2, 3, 155), (184, 186, 192, 191), (766, 774, 6, 5), (124, 11, 28, 136), (72, 14, 219, 263), (266, 269, 205, 211), (33, 179, 175, 35), (22, 8, 9, 23), (362, 409, 57, 26), (748, 735, 736, 752), (272, 266, 211, 208), (39, 60, 55, 36), (36, 55, 407, 382), (25, 69, 431, 364), (46, 66, 69, 25), (43, 63, 66, 46), (389, 418, 63, 43), (269, 665, 638, 205), (41, 40, 48, 50), (370, 4, 25, 364), (356, 388, 42, 23), (23, 42, 45, 22), (22, 45, 52, 5), (4, 51, 46, 25), (743, 733, 735, 748), (24, 26, 39, 49), (24, 360, 362, 26), (21, 37, 383, 353), (751, 763, 403, 406), (768, 772, 51, 4), (163, 173, 556, 540), (254, 256, 244, 243), (34, 182, 179, 33), (157, 176, 178, 154), (324, 284, 346, 721), (91, 104, 106, 83), (184, 30, 372, 687, 170), (231, 3, 2, 228), (242, 255, 257, 246), (29, 167, 161, 27), (127, 122, 116, 133), (142, 72, 17, 140), (779, 780, 181, 183), (222, 15, 347, 629), (282, 283, 365, 369), (225, 16, 15, 222), (20, 10, 7, 18), (94, 434, 465, 98), (145, 187, 190, 149), (83, 106, 109, 80), (21, 12, 10, 20), (74, 115, 121, 86), (100, 469, 434, 94), (23, 9, 335, 356), (769, 778, 182, 34), (775, 780, 187, 145), (8, 6, 34, 33), (775, 776, 153, 151), (29, 27, 248, 254), (687, 555, 172, 170), (31, 10, 12, 30), (30, 12, 337, 372), (0, 146, 148, 19), (35, 175, 568, 378), (154, 178, 181, 151), (785, 195, 194, 786), (529, 567, 176, 157), (37, 38, 384, 383), (38, 36, 382, 384), (40, 41, 38, 37), (41, 39, 36, 38), (388, 390, 44, 42), (390, 389, 43, 44), (42, 44, 47, 45), (44, 43, 46, 47), (803, 603, 325, 795), (770, 771, 50, 48), (246, 247, 195, 193), (39, 41, 50, 49), (45, 47, 53, 52), (47, 46, 51, 53), (20, 40, 37, 21), (55, 56, 408, 407), (56, 54, 406, 408), (409, 411, 59, 57), (411, 410, 58, 59), (57, 59, 62, 60), (59, 58, 61, 62), (60, 62, 56, 55), (62, 61, 54, 56), (418, 420, 65, 63), (420, 419, 64, 65), (63, 65, 68, 66), (65, 64, 67, 68), (66, 68, 71, 69), (68, 67, 70, 71), (69, 71, 432, 431), (71, 70, 430, 432), (754, 737, 734, 746), (86, 121, 104, 91), (630, 635, 200, 223), (143, 103, 122, 127), (313, 346, 284, 300), (79, 292, 295, 82), (73, 286, 288, 77), (300, 284, 274, 291), (140, 17, 13, 124), (589, 346, 313, 307), (511, 468, 119, 137), (309, 636, 589, 307), (136, 28, 350, 510), (291, 274, 275, 294), (131, 15, 16, 134), (76, 113, 115, 74), (130, 112, 466, 513), (279, 278, 297, 304), (89, 118, 469, 100), (134, 16, 14, 128), (95, 96, 99, 97), (96, 94, 98, 99), (101, 102, 96, 95), (102, 100, 94, 96), (92, 93, 84, 82), (93, 91, 83, 84), (82, 84, 81, 79), (84, 83, 80, 81), (77, 78, 75, 73), (78, 76, 74, 75), (97, 99, 78, 77), (99, 98, 76, 78), (89, 90, 81, 80), (90, 88, 79, 81), (100, 102, 90, 89), (102, 101, 88, 90), (73, 75, 87, 85), (75, 74, 86, 87), (85, 87, 93, 92), (87, 86, 91, 93), (278, 277, 285, 297), (104, 105, 108, 106), (105, 103, 107, 108), (106, 108, 111, 109), (108, 107, 110, 111), (113, 114, 117, 115), (114, 112, 116, 117), (465, 467, 114, 113), (467, 466, 112, 114), (119, 120, 111, 110), (120, 118, 109, 111), (468, 470, 120, 119), (470, 469, 118, 120), (115, 117, 123, 121), (117, 116, 122, 123), (121, 123, 105, 104), (123, 122, 103, 105), (98, 465, 113, 76), (510, 512, 138, 136), (512, 511, 137, 138), (143, 144, 141, 139), (144, 142, 140, 141), (136, 138, 126, 124), (138, 137, 125, 126), (139, 141, 126, 125), (141, 140, 124, 126), (513, 515, 132, 130), (515, 514, 131, 132), (130, 132, 135, 133), (132, 131, 134, 135), (133, 135, 129, 127), (135, 134, 128, 129), (127, 129, 144, 143), (129, 128, 142, 144), (137, 119, 110, 125), (32, 7, 10, 31), (149, 150, 147, 145), (168, 167, 148, 150), (19, 148, 167, 29), (784, 785, 209, 207), (774, 7, 32, 769), (151, 153, 156, 154), (153, 152, 155, 156), (154, 156, 159, 157), (156, 155, 158, 159), (157, 159, 530, 529), (159, 158, 528, 530), (164, 165, 542, 541), (165, 163, 540, 542), (161, 162, 165, 164), (162, 160, 163, 165), (160, 162, 168, 166), (162, 161, 167, 168), (150, 148, 146, 147), (179, 180, 177, 175), (180, 178, 176, 177), (173, 174, 557, 556), (174, 172, 555, 557), (175, 177, 569, 568), (177, 176, 567, 569), (182, 183, 180, 179), (183, 181, 178, 180), (781, 782, 230, 228), (782, 783, 229, 230), (192, 190, 187, 189), (247, 245, 194, 195), (170, 171, 186, 184), (171, 169, 185, 186), (169, 171, 174, 173), (171, 170, 172, 174), (186, 185, 190, 192), (191, 31, 30, 184), (166, 185, 169, 160), (194, 245, 281, 280), (188, 32, 31, 191), (191, 192, 189, 188), (243, 244, 218, 216), (240, 241, 215, 213), (241, 239, 214, 215), (629, 631, 224, 222), (631, 630, 223, 224), (222, 224, 227, 225), (224, 223, 226, 227), (225, 227, 221, 219), (227, 226, 220, 221), (783, 784, 207, 229), (776, 777, 152, 153), (228, 230, 233, 231), (230, 229, 232, 233), (231, 233, 236, 234), (233, 232, 235, 236), (234, 236, 634, 633), (236, 235, 632, 634), (237, 238, 197, 196), (238, 275, 274, 197), (635, 637, 201, 200), (637, 636, 276, 201), (200, 201, 203, 202), (201, 276, 277, 203), (202, 203, 199, 198), (203, 277, 278, 199), (788, 787, 670, 272), (207, 209, 212, 210), (209, 208, 211, 212), (210, 212, 206, 204), (212, 211, 205, 206), (204, 206, 640, 639), (206, 205, 638, 640), (260, 261, 238, 237), (261, 279, 275, 238), (263, 264, 241, 240), (264, 262, 239, 241), (256, 255, 242, 244), (257, 259, 247, 246), (259, 258, 245, 247), (243, 19, 29, 254), (318, 319, 250, 248), (319, 320, 249, 250), (321, 322, 253, 251), (322, 323, 252, 253), (248, 250, 256, 254), (250, 249, 255, 256), (251, 253, 259, 257), (253, 252, 258, 259), (198, 199, 261, 260), (199, 278, 279, 261), (219, 221, 264, 263), (221, 220, 262, 264), (645, 579, 581, 646), (767, 768, 4, 370), (265, 67, 64, 268), (271, 70, 67, 265), (671, 430, 70, 271), (664, 666, 270, 268), (666, 665, 269, 270), (268, 270, 267, 265), (270, 269, 266, 267), (265, 267, 273, 271), (267, 266, 272, 273), (271, 273, 672, 671), (273, 272, 670, 672), (268, 64, 419, 664), (88, 301, 292, 79), (95, 306, 312, 101), (85, 298, 286, 73), (82, 295, 303, 92), (294, 275, 279, 304), (97, 310, 306, 95), (77, 288, 310, 97), (323, 274, 284, 324), (258, 252, 283, 282), (369, 351, 281, 282), (244, 242, 217, 218), (778, 779, 183, 182), (101, 312, 301, 88), (92, 303, 298, 85), (289, 276, 636, 309), (307, 308, 311, 309), (308, 306, 310, 311), (313, 314, 308, 307), (314, 312, 306, 308), (304, 305, 296, 294), (305, 303, 295, 296), (294, 296, 293, 291), (296, 295, 292, 293), (289, 290, 287, 285), (290, 288, 286, 287), (309, 311, 290, 289), (311, 310, 288, 290), (301, 302, 293, 292), (302, 300, 291, 293), (312, 314, 302, 301), (314, 313, 300, 302), (285, 287, 299, 297), (287, 286, 298, 299), (297, 299, 305, 304), (299, 298, 303, 305), (289, 285, 277, 276), (252, 323, 324, 283), (197, 274, 323, 322), (196, 197, 322, 321), (215, 214, 320, 319), (213, 215, 319, 318), (283, 324, 721, 365), (164, 541, 725, 317), (27, 161, 316, 315), (161, 164, 317, 316), (27, 315, 318, 248), (214, 196, 321, 320), (166, 168, 150, 149), (771, 772, 49, 50), (330, 357, 333, 331), (613, 607, 584, 588), (626, 601, 582, 624), (809, 808, 595, 677), (728, 648, 650, 729), (685, 345, 351, 686), (610, 613, 588, 586), (600, 627, 344, 340), (619, 622, 591, 597), (622, 632, 639, 591), (607, 661, 659, 584), (616, 619, 597, 594), (537, 543, 553, 549), (633, 621, 326, 348), (442, 451, 486, 477), (722, 726, 600, 340), (723, 338, 367, 724), (353, 355, 339, 337), (641, 604, 579, 645), (648, 654, 656, 650), (661, 626, 624, 659), (507, 517, 471, 475), (523, 546, 571, 576), (621, 618, 328, 326), (722, 340, 338, 723), (344, 627, 662, 433), (724, 367, 350, 725), (532, 535, 326, 328), (334, 335, 378, 377), (799, 526, 327, 795), (644, 686, 688, 657), (606, 612, 343, 341), (326, 535, 528, 348), (603, 642, 352, 325), (333, 334, 377, 375), (493, 507, 475, 478), (340, 492, 338), (501, 498, 480, 484), (514, 499, 342, 347), (496, 516, 433, 341), (363, 385, 415, 412), (526, 532, 328, 327), (570, 577, 578, 572), (789, 330, 331, 796), (492, 504, 367, 338), (433, 662, 606, 341), (668, 598, 592, 674), (375, 377, 558, 562), (357, 358, 334, 333), (362, 363, 412, 409), (760, 739, 737, 754), (789, 792, 401, 330), (677, 595, 598, 668), (385, 379, 404, 415), (379, 382, 407, 404), (361, 364, 431, 427), (395, 361, 427, 424), (392, 395, 424, 421), (389, 392, 421, 418), (674, 592, 638, 665), (387, 399, 397, 386), (370, 364, 361, 329), (356, 358, 391, 388), (358, 357, 394, 391), (357, 330, 401, 394), (329, 361, 395, 400), (764, 740, 738, 757), (359, 398, 385, 363), (359, 363, 362, 360), (355, 353, 383, 380), (752, 736, 740, 764), (790, 329, 400, 794), (543, 540, 556, 553), (653, 642, 643, 655), (376, 375, 562, 565), (534, 531, 561, 559), (732, 721, 346, 690), (453, 445, 474, 472), (570, 550, 687, 372, 371), (618, 615, 327, 328), (641, 645, 656, 654), (368, 366, 538, 547), (495, 501, 484, 490), (516, 508, 344, 433), (801, 566, 564, 802), (609, 629, 347, 342), (688, 369, 365, 689), (612, 609, 342, 343), (354, 349, 332, 336), (456, 460, 465, 434), (519, 523, 576, 573), (445, 442, 477, 474), (355, 354, 336, 339), (436, 448, 489, 483), (462, 456, 434, 469), (358, 356, 335, 334), (791, 376, 565, 800), (797, 519, 573, 802), (333, 375, 376, 331), (797, 525, 527, 798), (368, 653, 647, 366), (687, 550, 552, 555), (373, 371, 339, 336), (371, 372, 337, 339), (325, 352, 522, 520), (377, 378, 568, 558), (531, 525, 564, 561), (808, 580, 581, 807), (529, 534, 559, 567), (380, 383, 384, 381), (381, 384, 382, 379), (386, 380, 381, 387), (387, 381, 379, 385), (388, 391, 393, 390), (390, 393, 392, 389), (391, 394, 396, 393), (393, 396, 395, 392), (792, 397, 399, 793), (385, 398, 399, 387), (394, 401, 402, 396), (396, 402, 400, 395), (354, 355, 380, 386), (404, 407, 408, 405), (405, 408, 406, 403), (409, 412, 414, 411), (411, 414, 413, 410), (412, 415, 417, 414), (414, 417, 416, 413), (415, 404, 405, 417), (417, 405, 403, 416), (418, 421, 423, 420), (420, 423, 422, 419), (421, 424, 426, 423), (423, 426, 425, 422), (424, 427, 429, 426), (426, 429, 428, 425), (427, 431, 432, 429), (429, 432, 430, 428), (758, 761, 413, 416), (448, 453, 472, 489), (630, 610, 586, 635), (517, 495, 490, 471), (719, 706, 690, 346), (441, 444, 701, 698), (435, 439, 694, 692), (706, 697, 679, 690), (508, 492, 340, 344), (589, 713, 719, 346), (511, 505, 487, 468), (715, 713, 589, 636), (504, 510, 350, 367), (697, 700, 680, 679), (499, 502, 343, 342), (438, 436, 483, 481), (498, 513, 466, 480), (684, 710, 703, 683), (451, 462, 469, 486), (502, 496, 341, 343), (457, 459, 461, 458), (458, 461, 460, 456), (463, 457, 458, 464), (464, 458, 456, 462), (454, 444, 446, 455), (455, 446, 445, 453), (444, 441, 443, 446), (446, 443, 442, 445), (439, 435, 437, 440), (440, 437, 436, 438), (459, 439, 440, 461), (461, 440, 438, 460), (451, 442, 443, 452), (452, 443, 441, 450), (462, 451, 452, 464), (464, 452, 450, 463), (435, 447, 449, 437), (437, 449, 448, 436), (447, 454, 455, 449), (449, 455, 453, 448), (683, 703, 691, 682), (472, 474, 476, 473), (473, 476, 475, 471), (474, 477, 479, 476), (476, 479, 478, 475), (481, 483, 485, 482), (482, 485, 484, 480), (465, 481, 482, 467), (467, 482, 480, 466), (487, 478, 479, 488), (488, 479, 477, 486), (468, 487, 488, 470), (470, 488, 486, 469), (483, 489, 491, 485), (485, 491, 490, 484), (489, 472, 473, 491), (491, 473, 471, 490), (460, 438, 481, 465), (510, 504, 506, 512), (512, 506, 505, 511), (517, 507, 509, 518), (518, 509, 508, 516), (504, 492, 494, 506), (506, 494, 493, 505), (507, 493, 494, 509), (509, 494, 492, 508), (513, 498, 500, 515), (515, 500, 499, 514), (498, 501, 503, 500), (500, 503, 502, 499), (501, 495, 497, 503), (503, 497, 496, 502), (495, 517, 518, 497), (497, 518, 516, 496), (505, 493, 478, 487), (374, 373, 336, 332), (523, 519, 521, 524), (548, 524, 522, 547), (352, 368, 547, 522), (806, 594, 596, 807), (796, 791, 374, 332), (525, 531, 533, 527), (527, 533, 532, 526), (531, 534, 536, 533), (533, 536, 535, 532), (534, 529, 530, 536), (536, 530, 528, 535), (544, 541, 542, 545), (545, 542, 540, 543), (538, 544, 545, 539), (539, 545, 543, 537), (537, 546, 548, 539), (539, 548, 547, 538), (524, 521, 520, 522), (562, 558, 560, 563), (563, 560, 559, 561), (553, 556, 557, 554), (554, 557, 555, 552), (558, 568, 569, 560), (560, 569, 567, 559), (565, 562, 563, 566), (566, 563, 561, 564), (803, 615, 617, 804), (804, 617, 616, 805), (578, 575, 573, 576), (646, 581, 580, 644), (550, 570, 572, 551), (551, 572, 571, 549), (549, 553, 554, 551), (551, 554, 552, 550), (572, 578, 576, 571), (577, 570, 371, 373), (546, 537, 549, 571), (580, 685, 686, 644), (574, 577, 373, 374), (577, 574, 575, 578), (642, 603, 605, 643), (627, 600, 602, 628), (628, 602, 601, 626), (629, 609, 611, 631), (631, 611, 610, 630), (609, 612, 614, 611), (611, 614, 613, 610), (612, 606, 608, 614), (614, 608, 607, 613), (805, 616, 594, 806), (798, 527, 526, 799), (615, 618, 620, 617), (617, 620, 619, 616), (618, 621, 623, 620), (620, 623, 622, 619), (621, 633, 634, 623), (623, 634, 632, 622), (624, 582, 583, 625), (625, 583, 679, 680), (635, 586, 587, 637), (637, 587, 681, 636), (586, 588, 590, 587), (587, 590, 682, 681), (588, 584, 585, 590), (590, 585, 683, 682), (787, 809, 677, 670), (594, 597, 599, 596), (596, 599, 598, 595), (597, 591, 593, 599), (599, 593, 592, 598), (591, 639, 640, 593), (593, 640, 638, 592), (659, 624, 625, 660), (660, 625, 680, 684), (662, 627, 628, 663), (663, 628, 626, 661), (655, 643, 641, 654), (656, 645, 646, 658), (658, 646, 644, 657), (642, 653, 368, 352), (726, 647, 649, 727), (727, 649, 648, 728), (729, 650, 652, 730), (730, 652, 651, 731), (647, 653, 655, 649), (649, 655, 654, 648), (650, 656, 658, 652), (652, 658, 657, 651), (584, 659, 660, 585), (585, 660, 684, 683), (606, 662, 663, 608), (608, 663, 661, 607), (397, 349, 354, 386), (767, 370, 329, 790), (667, 673, 422, 425), (676, 667, 425, 428), (671, 676, 428, 430), (664, 673, 675, 666), (666, 675, 674, 665), (673, 667, 669, 675), (675, 669, 668, 674), (667, 676, 678, 669), (669, 678, 677, 668), (676, 671, 672, 678), (678, 672, 670, 677), (673, 664, 419, 422), (450, 441, 698, 707), (457, 463, 718, 712), (447, 435, 692, 704), (444, 454, 709, 701), (700, 710, 684, 680), (459, 457, 712, 716), (439, 459, 716, 694), (731, 732, 690, 679), (657, 688, 689, 651), (369, 688, 686, 351), (643, 605, 604, 641), (800, 565, 566, 801), (463, 450, 707, 718), (454, 447, 704, 709), (695, 715, 636, 681), (713, 715, 717, 714), (714, 717, 716, 712), (719, 713, 714, 720), (720, 714, 712, 718), (710, 700, 702, 711), (711, 702, 701, 709), (700, 697, 699, 702), (702, 699, 698, 701), (695, 691, 693, 696), (696, 693, 692, 694), (715, 695, 696, 717), (717, 696, 694, 716), (707, 698, 699, 708), (708, 699, 697, 706), (718, 707, 708, 720), (720, 708, 706, 719), (691, 703, 705, 693), (693, 705, 704, 692), (703, 710, 711, 705), (705, 711, 709, 704), (695, 681, 682, 691), (651, 689, 732, 731), (583, 730, 731, 679), (582, 729, 730, 583), (602, 727, 728, 601), (600, 726, 727, 602), (689, 365, 721, 732), (544, 724, 725, 541), (366, 722, 723, 538), (538, 723, 724, 544), (366, 647, 726, 722), (601, 728, 729, 582), (546, 523, 524, 548), (793, 399, 398, 794), (757, 738, 739, 760), (749, 54, 61, 742), (745, 58, 410, 755), (763, 758, 416, 403), (761, 755, 410, 413), (742, 61, 58, 745), (751, 406, 54, 749), (735, 733, 741, 736), (736, 741, 738, 740), (733, 734, 737, 741), (741, 737, 739, 738), (749, 750, 753, 751), (750, 748, 752, 753), (755, 756, 747, 745), (756, 754, 746, 747), (745, 747, 744, 742), (747, 746, 743, 744), (742, 744, 750, 749), (744, 743, 748, 750), (764, 765, 753, 752), (765, 763, 751, 753), (754, 756, 762, 760), (756, 755, 761, 762), (760, 762, 759, 757), (762, 761, 758, 759), (757, 759, 765, 764), (759, 758, 763, 765), (746, 734, 733, 743), (781, 773, 0, 216), (766, 770, 48, 18), (20, 18, 48, 40), (5, 52, 770, 766), (228, 2, 773, 781), (402, 793, 794, 400), (574, 800, 801, 575), (360, 767, 790, 359), (345, 685, 809, 787), (521, 798, 799, 520), (604, 805, 806, 579), (605, 804, 805, 604), (603, 803, 804, 605), (331, 376, 791, 796), (579, 806, 807, 581), (401, 792, 793, 402), (595, 808, 807, 596), (519, 797, 798, 521), (525, 797, 802, 564), (374, 791, 800, 574), (575, 801, 802, 573), (359, 790, 794, 398), (349, 397, 792, 789), (349, 789, 796, 332), (520, 799, 795, 325), (685, 580, 808, 809), (53, 51, 772, 771), (188, 189, 779, 778), (360, 24, 768, 767), (280, 345, 787, 788), (147, 146, 777, 776), (217, 193, 784, 783), (218, 217, 783, 782), (216, 218, 782, 781), (6, 774, 769, 34), (193, 195, 785, 784), (52, 53, 771, 770), (615, 803, 795, 327), (209, 785, 786, 208), (145, 147, 776, 775), (151, 181, 780, 775), (32, 188, 778, 769), (189, 187, 780, 779), (24, 49, 772, 768), (18, 7, 774, 766), (146, 0, 773, 777), (280, 788, 786, 194)])
me_plane.polygons.foreach_set('use_smooth', [True] * 814)
_uv = me_plane.uv_layers.new(name='UVMap')
_uv.uv.foreach_set('vector', [0.3657, 0.0, 0.3657, 0.0, 0.3794, 0.0, 0.3794, 0.0, 0.04011, 0.9599, 0.04011, 0.9599, 0.0, 0.8631, 0.0, 0.8631, 0.0, 0.6078, 0.0, 0.6078, 0.0, 0.5, 0.0, 0.5, 0.4028, 0.0, 0.4152, 0.0, 0.03308, 0.0, 0.03309, 0.0, 0.0, 0.495, 0.0, 0.495, 0.0, 0.4683, 0.0, 0.4683, 0.4023, 0.0, 0.3602, 0.1293, 0.5, 0.1293, 0.5, 0.0, 0.1369, 1.0, 0.1369, 1.0, 0.04011, 0.9599, 0.04011, 0.9599, 0.01847, 0.5012, 0.07924, 0.5054, 0.07924, 0.6069, 0.01848, 0.6076, 0.08699, 0.0, 0.08699, 0.0, 0.297, 0.0, 0.297, 0.0, 0.297, 0.0, 0.297, 0.0, 0.5, 0.0, 0.5, 0.0, 0.0, 0.8631, 0.0, 0.8631, 0.0, 0.7354, 0.0, 0.7354, 0.0, 0.0, 0.0, 0.0, 0.08699, 0.0, 0.08699, 0.0, 0.1587, 0.4637, 0.1587, 0.4637, 0.3317, 0.4664, 0.3317, 0.4664, 0.5, 0.0, 0.5, 0.0, 0.3364, 0.0, 0.3062, 0.0, 0.167, 0.5928, 0.1483, 0.5735, 0.1715, 0.573, 0.1761, 0.5894, 0.07985, 0.5003, 0.07924, 0.5054, 0.01847, 0.5012, 0.01862, 0.4963, 0.1566, 0.4992, 0.2002, 0.4994, 0.1818, 0.504, 0.1597, 0.5043, 0.5, 0.1541, 0.5, 0.1541, 0.471, 0.1375, 0.471, 0.1375, 0.0, 0.1293, 0.0, 0.1293, 0.0, 0.0, 0.0, 0.0, 0.0, 0.4683, 0.0, 0.4683, 0.0, 0.4355, 0.0, 0.4355, 0.0, 0.7354, 0.0, 0.7354, 0.0, 0.6078, 0.0, 0.6078, 0.1473, 0.5992, 0.1473, 0.5992, 0.1473, 0.7165, 0.1473, 0.7165, 0.1922, 0.1304, 0.1922, 0.1304, 0.1595, 0.4564, 0.1595, 0.4564, 0.3062, 0.0, 0.3364, 0.0, 0.1948, 0.0, 0.1121, 0.0, 0.07985, 0.5003, 0.1592, 0.4992, 0.1597, 0.5043, 0.07924, 0.5054, 0.07924, 0.6069, 0.07924, 0.7271, 0.01848, 0.7335, 0.01848, 0.6076, 0.2002, 0.4994, 0.5, 0.4958, 0.5, 0.5, 0.1818, 0.504, 0.249, 0.0, 0.1948, 0.0, 0.3364, 0.0, 0.3561, 0.0, 0.4647, 0.0, 0.457, 0.0, 0.5, 0.0, 0.5, 0.0, 0.197, 0.0, 0.1409, 0.0, 0.1409, 0.0, 0.208, 0.0, 0.02756, 0.1293, 0.01974, 0.4355, 0.3008, 0.4355, 0.3602, 0.1293, 0.01848, 0.8594, 0.07924, 0.8473, 0.1008, 0.8992, 0.05425, 0.9457, 0.3364, 0.0, 0.5, 0.0, 0.5, 0.0, 0.3561, 0.0, 0.03284, 0.0, 0.1409, 0.0, 0.1249, 0.1307, 0.02913, 0.1296, 0.3794, 0.0, 0.3711, 0.0, 0.457, 0.0, 0.4647, 0.0, 0.1473, 0.5725, 0.1473, 0.5725, 0.1473, 0.5992, 0.1473, 0.5992, 0.07924, 0.5054, 0.1597, 0.5043, 0.1441, 0.57, 0.1528, 0.8472, 0.1528, 0.8472, 0.1662, 0.8527, 0.1662, 0.8527, 0.5, 0.8573, 0.5, 0.9208, 0.1527, 0.9208, 0.1653, 0.8573, 0.1427, 0.8347, 0.07924, 0.8473, 0.07924, 0.7271, 0.1427, 0.7172, 0.4694, 0.1237, 0.4694, 0.1237, 0.3989, 0.1305, 0.4002, 0.1304, 0.208, 0.0, 0.1409, 0.0, 0.1948, 0.0, 0.249, 0.0, 0.1669, 0.4555, 0.1595, 0.4564, 0.1922, 0.1303, 0.1972, 0.1304, 0.3525, 0.0, 0.3525, 0.0, 0.3657, 0.0, 0.3657, 0.0, 0.1434, 0.5687, 0.1597, 0.5043, 0.1818, 0.504, 0.172, 0.5673, 0.07924, 0.7271, 0.07924, 0.8473, 0.01848, 0.8594, 0.01848, 0.7335, 0.3777, 0.0, 0.4152, 0.0, 0.3062, 0.0, 0.1121, 0.0, 0.3711, 0.0, 0.2671, 0.0, 0.3695, 0.0, 0.457, 0.0, 0.3794, 0.0, 0.3794, 0.0, 0.4647, 0.0, 0.4647, 0.0, 0.5, 0.1072, 0.5, 0.1072, 0.4694, 0.1237, 0.4694, 0.1237, 0.0, 0.0, 0.0, 0.0, 0.0, 0.0, 0.0, 0.0, 0.4136, 0.0, 0.3777, 0.0, 0.1121, 0.0, 0.03308, 0.0, 0.3963, 0.1304, 0.3977, 0.1305, 0.471, 0.1375, 0.471, 0.1375, 0.471, 0.1375, 0.471, 0.1375, 0.5, 0.1541, 0.5, 0.1541, 0.4647, 0.0, 0.4647, 0.0, 0.5, 0.0, 0.5, 0.0, 0.3807, 0.0, 0.3798, 0.0, 0.4647, 0.0, 0.4647, 0.0, 0.4647, 0.0, 0.4647, 0.0, 0.379, 0.0, 0.378, 0.0, 0.5, 0.0, 0.5, 0.0, 0.4647, 0.0, 0.4647, 0.0, 0.4152, 0.0, 0.5, 0.0, 0.5, 0.0, 0.3062, 0.0, 0.3984, 0.1305, 0.3983, 0.1306, 0.3519, 0.0, 0.3519, 0.0, 0.5, 0.0, 0.4285, 0.0, 0.4647, 0.0, 0.5, 0.0, 0.5, 0.0, 0.5, 0.0, 0.4647, 0.0, 0.4647, 0.0, 0.4647, 0.0, 0.4647, 0.0, 0.3794, 0.0, 0.3794, 0.0, 0.3794, 0.0, 0.3794, 0.0, 0.3657, 0.0, 0.3657, 0.0, 0.4285, 0.0, 0.3796, 0.0, 0.4008, 0.0, 0.4647, 0.0, 0.0, 0.0, 0.0, 0.0, 0.0, 0.0, 0.0, 0.0, 0.3924, 0.0, 0.4694, 0.1237, 0.4142, 0.1328, 0.3608, 0.0, 0.3924, 0.0, 0.5, 0.0, 0.5, 0.1072, 0.4694, 0.1237, 0.471, 0.1375, 0.471, 0.1375, 0.5, 0.1541, 0.5, 0.1541, 0.0, 0.0, 0.0, 0.0, 0.0, 0.0, 0.0, 0.0, 0.3938, 0.0, 0.3615, 0.0, 0.3796, 0.0, 0.4285, 0.0, 0.3317, 0.4664, 0.3317, 0.4664, 0.5, 0.4652, 0.5, 0.4652, 0.02033, 0.4366, 0.0, 0.4357, 0.0, 0.1296, 0.02913, 0.1296, 0.3565, 0.0, 0.2276, 0.0, 0.2671, 0.0, 0.3711, 0.0, 0.3618, 0.0, 0.3618, 0.0, 0.2615, 0.0, 0.2615, 0.0, 0.2929, 0.495, 0.2923, 0.5, 0.5, 0.5, 0.5, 0.495, 0.1654, 0.7162, 0.1485, 0.7164, 0.1483, 0.5992, 0.1653, 0.5993, 0.1669, 0.4555, 0.4587, 0.14, 0.5, 0.1573, 0.5, 0.411, 0.1792, 0.4628, 0.1121, 0.0, 0.1948, 0.0, 0.1409, 0.0, 0.03285, 0.0, 0.0, 0.1293, 0.0, 0.4355, 0.0, 0.4355, 0.0, 0.1293, 0.08719, 0.4401, 0.1522, 0.4548, 0.1541, 0.4663, 0.08315, 0.4733, 0.1473, 0.8338, 0.1473, 0.8338, 0.1528, 0.8472, 0.1528, 0.8472, 0.1427, 0.7172, 0.07924, 0.7271, 0.07924, 0.6069, 0.1426, 0.5997, 0.2101, 0.0, 0.2101, 0.0, 0.2225, 0.0, 0.2225, 0.0, 0.1406, 0.9815, 0.1527, 0.9208, 0.5, 0.9208, 0.5, 0.9815, 0.3008, 0.4355, 0.2964, 0.4683, 0.5, 0.4683, 0.5, 0.4355, 0.05425, 0.9457, 0.1008, 0.8992, 0.1527, 0.9208, 0.1406, 0.9815, 0.3983, 0.1306, 0.3983, 0.1306, 0.3519, 0.0, 0.3519, 0.0, 0.481, 0.7104, 0.5, 0.7104, 0.5, 0.8476, 0.4809, 0.8336, 0.2096, 0.0, 0.2096, 0.0, 0.1922, 0.1304, 0.1922, 0.1304, 0.1653, 0.5993, 0.1483, 0.5992, 0.1483, 0.5735, 0.167, 0.5928, 0.471, 0.1375, 0.471, 0.1375, 0.3983, 0.1306, 0.3983, 0.1306, 0.1672, 0.8329, 0.1536, 0.8464, 0.1484, 0.8335, 0.1659, 0.8301, 0.4809, 0.5874, 0.4993, 0.5688, 0.5, 0.7104, 0.481, 0.7104, 0.4647, 0.0, 0.4647, 0.0, 0.5, 0.0, 0.5, 0.0, 0.3399, 0.0, 0.2154, 0.0, 0.2276, 0.0, 0.3565, 0.0, 0.2101, 0.0, 0.2101, 0.0, 0.2096, 0.0, 0.2096, 0.0, 0.3794, 0.0, 0.3657, 0.0, 0.3565, 0.0, 0.3711, 0.0, 0.2101, 0.0, 0.21, 0.0001793, 0.2225, 0.0, 0.2225, 0.0, 0.08719, 0.4401, 0.08315, 0.4733, 0.01939, 0.4694, 0.02033, 0.4366, 0.5, 0.411, 0.5, 0.4639, 0.3129, 0.4653, 0.1792, 0.4628, 0.3831, 0.1305, 0.3983, 0.1306, 0.471, 0.1375, 0.4587, 0.14, 0.4587, 0.14, 0.471, 0.1375, 0.5, 0.1541, 0.5, 0.1573, 0.1409, 0.0, 0.1966, 0.0, 0.1815, 0.1305, 0.1249, 0.1307, 0.457, 0.0, 0.3695, 0.0, 0.5, 0.0, 0.5, 0.0, 0.2615, 0.0, 0.2615, 0.0, 0.2225, 0.0, 0.2225, 0.0, 1.558e-05, 0.0, 0.0, 0.0, 0.03309, 0.0, 0.03309, 0.0, 0.5, 0.0, 0.5, 0.0, 0.3618, 0.0, 0.3618, 0.0, 0.471, 0.1375, 0.4708, 0.1375, 0.4998, 0.1539, 0.5, 0.1541, 0.4708, 0.1375, 0.471, 0.1375, 0.5, 0.1541, 0.4998, 0.1539, 0.3983, 0.1306, 0.3984, 0.1305, 0.4708, 0.1375, 0.471, 0.1375, 0.3984, 0.1305, 0.3963, 0.1304, 0.471, 0.1375, 0.4708, 0.1375, 0.5, 0.0, 0.4997, 0.0, 0.4644, 0.0, 0.4647, 0.0, 0.4997, 0.0, 0.5, 0.0, 0.4647, 0.0, 0.4644, 0.0, 0.4647, 0.0, 0.4644, 0.0, 0.3796, 0.0, 0.3794, 0.0, 0.4644, 0.0, 0.4647, 0.0, 0.378, 0.0, 0.3796, 0.0, 0.03284, 0.0, 0.03284, 0.0, 0.1409, 0.0, 0.1409, 0.0, 0.3525, 0.0, 0.3525, 0.0, 0.3519, 0.0, 0.3519, 0.0, 0.0, 0.1293, 0.0, 0.1288, 0.0, 0.0, 0.0, 0.0, 0.4142, 0.1328, 0.3984, 0.1305, 0.3519, 0.0, 0.3608, 0.0, 0.3794, 0.0, 0.3796, 0.0, 0.3655, 0.0, 0.3657, 0.0, 0.3796, 0.0, 0.4008, 0.0, 0.3796, 0.0, 0.3655, 0.0, 0.3983, 0.1306, 0.3983, 0.1306, 0.471, 0.1375, 0.471, 0.1375, 0.471, 0.1375, 0.471, 0.1375, 0.5, 0.1541, 0.5, 0.1541, 0.0, 0.0, 0.0, 0.0, 0.0, 0.0, 0.0, 0.0, 0.5, 0.1072, 0.5, 0.1072, 0.4694, 0.1237, 0.4694, 0.1237, 0.0, 0.0, 0.0, 0.0, 0.0, 0.0, 0.0, 0.0, 0.4694, 0.1237, 0.4694, 0.1237, 0.3983, 0.1306, 0.3989, 0.1305, 0.0, 0.0, 0.0, 0.0, 0.0, 0.0, 0.0, 0.0, 0.3977, 0.1305, 0.3983, 0.1306, 0.471, 0.1375, 0.471, 0.1375, 0.0, 0.0, 0.0, 0.0, 0.0, 0.0, 0.0, 0.0, 0.5, 0.0, 0.5, 0.0, 0.4647, 0.0, 0.4647, 0.0, 0.0, 0.0, 0.0, 0.0, 0.0, 0.0, 0.0, 0.0, 0.4647, 0.0, 0.4647, 0.0, 0.3794, 0.0, 0.379, 0.0, 0.0, 0.0, 0.0, 0.0, 0.0, 0.0, 0.0, 0.0, 0.3798, 0.0, 0.3794, 0.0, 0.4647, 0.0, 0.4647, 0.0, 0.0, 0.0, 0.0, 0.0, 0.0, 0.0, 0.0, 0.0, 0.4647, 0.0, 0.4647, 0.0, 0.5, 0.0, 0.5, 0.0, 0.0, 0.0, 0.0, 0.0, 0.0, 0.0, 0.0, 0.0, 0.0, 0.0, 0.0, 0.0, 0.0, 0.0, 0.0, 0.0, 0.1659, 0.8301, 0.1484, 0.8335, 0.1485, 0.7164, 0.1654, 0.7162, 0.5, 1.0, 0.5, 1.0, 0.1369, 1.0, 0.1369, 1.0, 0.1473, 0.7165, 0.1473, 0.7165, 0.1473, 0.8338, 0.1473, 0.8338, 0.4293, 0.5707, 0.5, 0.5, 0.2923, 0.5, 0.2614, 0.5685, 0.168, 0.5937, 0.168, 0.5937, 0.1662, 0.5994, 0.1662, 0.5994, 0.1679, 0.8322, 0.1679, 0.8322, 0.1702, 0.8332, 0.1702, 0.8332, 0.2614, 0.5685, 0.2923, 0.5, 0.01861, 0.5, 0.0874, 0.5688, 0.1426, 0.5997, 0.07924, 0.6069, 0.07924, 0.5054, 0.1443, 0.5701, 0.5, 0.7102, 0.5, 0.5, 0.4293, 0.5707, 0.43, 0.8993, 0.5, 0.568, 0.5, 0.568, 0.1713, 0.5722, 0.1713, 0.5722, 0.1643, 0.9101, 0.5, 0.9815, 0.5, 0.7102, 0.43, 0.8993, 0.172, 0.5673, 0.1818, 0.504, 0.5, 0.5, 0.5, 0.5632, 0.0874, 0.5688, 0.01861, 0.5, 0.01861, 0.6078, 0.08541, 0.6078, 0.1653, 0.8573, 0.1527, 0.9208, 0.1008, 0.8992, 0.1493, 0.8507, 0.1709, 0.8344, 0.1665, 0.8519, 0.1536, 0.8464, 0.1672, 0.8329, 0.1662, 0.8527, 0.1662, 0.8527, 0.5, 0.8527, 0.5, 0.8527, 0.01848, 0.7354, 0.01848, 0.8594, 0.08522, 0.7963, 0.08396, 0.7355, 0.2126, 0.5893, 0.1731, 0.573, 0.4993, 0.5688, 0.4809, 0.5874, 0.1493, 0.8507, 0.1008, 0.8992, 0.07924, 0.8473, 0.1427, 0.8347, 0.4804, 0.7104, 0.4804, 0.7104, 0.4804, 0.8331, 0.4804, 0.8331, 0.4804, 0.7104, 0.481, 0.7104, 0.4809, 0.8336, 0.4804, 0.8331, 0.4805, 0.5879, 0.4805, 0.5879, 0.4804, 0.7104, 0.4804, 0.7104, 0.4805, 0.5879, 0.4809, 0.5874, 0.481, 0.7104, 0.4804, 0.7104, 0.1669, 0.7162, 0.1669, 0.7162, 0.1662, 0.5994, 0.1662, 0.5994, 0.1669, 0.7162, 0.1654, 0.7162, 0.1653, 0.5993, 0.1662, 0.5994, 0.1662, 0.5994, 0.1662, 0.5994, 0.168, 0.5938, 0.168, 0.5937, 0.1662, 0.5994, 0.1653, 0.5993, 0.167, 0.5928, 0.168, 0.5938, 0.1702, 0.8332, 0.1702, 0.8332, 0.1678, 0.8322, 0.1679, 0.8322, 0.1702, 0.8332, 0.1709, 0.8344, 0.1672, 0.8329, 0.1678, 0.8322, 0.4804, 0.8331, 0.4804, 0.8331, 0.1702, 0.8332, 0.1702, 0.8332, 0.4804, 0.8331, 0.4809, 0.8336, 0.2101, 0.8344, 0.1702, 0.8332, 0.1761, 0.5894, 0.1742, 0.5908, 0.168, 0.5938, 0.167, 0.5928, 0.1742, 0.5908, 0.1742, 0.5908, 0.168, 0.5937, 0.168, 0.5938, 0.4809, 0.5874, 0.4805, 0.5879, 0.1742, 0.5908, 0.2126, 0.5893, 0.4805, 0.5879, 0.4805, 0.5879, 0.1742, 0.5908, 0.1742, 0.5908, 0.1679, 0.8322, 0.1678, 0.8322, 0.1669, 0.8299, 0.1669, 0.8299, 0.1678, 0.8322, 0.1672, 0.8329, 0.1659, 0.8301, 0.1669, 0.8299, 0.1669, 0.8299, 0.1669, 0.8299, 0.1669, 0.7162, 0.1669, 0.7162, 0.1669, 0.8299, 0.1659, 0.8301, 0.1654, 0.7162, 0.1669, 0.7162, 0.01848, 0.8594, 0.05425, 0.9457, 0.08897, 0.8523, 0.08522, 0.7963, 0.1485, 0.7164, 0.1473, 0.7164, 0.1473, 0.5999, 0.1483, 0.5992, 0.1473, 0.7164, 0.1473, 0.7165, 0.1473, 0.5992, 0.1473, 0.5999, 0.1483, 0.5992, 0.1473, 0.5999, 0.1477, 0.5731, 0.1483, 0.5735, 0.1473, 0.5999, 0.1473, 0.5992, 0.1473, 0.5725, 0.1477, 0.5731, 0.1665, 0.8519, 0.1662, 0.8527, 0.1531, 0.847, 0.1536, 0.8464, 0.1662, 0.8527, 0.1662, 0.8527, 0.1528, 0.8472, 0.1531, 0.847, 0.4993, 0.852, 0.4979, 0.8527, 0.1677, 0.8527, 0.1682, 0.8519, 0.4979, 0.8527, 0.5, 0.8527, 0.1662, 0.8527, 0.1677, 0.8527, 0.1713, 0.5722, 0.1713, 0.5722, 0.1477, 0.5731, 0.1473, 0.5725, 0.1713, 0.5722, 0.1715, 0.573, 0.1483, 0.5735, 0.1477, 0.5731, 0.5, 0.568, 0.4979, 0.5681, 0.1727, 0.5722, 0.1713, 0.5722, 0.4979, 0.5681, 0.4993, 0.5688, 0.1731, 0.573, 0.1727, 0.5722, 0.1536, 0.8464, 0.1531, 0.847, 0.1473, 0.833, 0.1484, 0.8335, 0.1531, 0.847, 0.1528, 0.8472, 0.1473, 0.8338, 0.1473, 0.833, 0.1484, 0.8335, 0.1473, 0.833, 0.1473, 0.7164, 0.1485, 0.7164, 0.1473, 0.833, 0.1473, 0.8338, 0.1473, 0.7165, 0.1473, 0.7164, 0.4809, 0.8336, 0.4993, 0.852, 0.1682, 0.8519, 0.2101, 0.8344, 0.5, 0.5632, 0.5, 0.568, 0.1713, 0.5722, 0.172, 0.5673, 0.5, 0.568, 0.5, 0.568, 0.1713, 0.5722, 0.1713, 0.5722, 0.1473, 0.7165, 0.1473, 0.7166, 0.1473, 0.5993, 0.1473, 0.5992, 0.1473, 0.7166, 0.1427, 0.7172, 0.1426, 0.5997, 0.1473, 0.5993, 0.172, 0.5673, 0.1713, 0.5722, 0.1473, 0.5725, 0.1434, 0.5687, 0.1713, 0.5722, 0.1713, 0.5722, 0.1473, 0.5725, 0.1473, 0.5725, 0.1473, 0.5992, 0.1473, 0.5993, 0.1473, 0.5725, 0.1473, 0.5725, 0.1473, 0.5993, 0.1426, 0.5997, 0.1443, 0.5701, 0.1473, 0.5725, 0.5, 0.8527, 0.5, 0.8527, 0.1662, 0.8527, 0.1662, 0.8527, 0.5, 0.8527, 0.5, 0.8573, 0.1653, 0.8573, 0.1662, 0.8527, 0.1662, 0.8527, 0.1662, 0.8527, 0.1528, 0.8472, 0.1528, 0.8472, 0.1662, 0.8527, 0.1653, 0.8573, 0.1493, 0.8507, 0.1528, 0.8472, 0.1528, 0.8472, 0.1528, 0.8472, 0.1473, 0.8338, 0.1473, 0.8338, 0.1528, 0.8472, 0.1493, 0.8507, 0.1427, 0.8347, 0.1473, 0.8338, 0.1473, 0.8338, 0.1473, 0.8338, 0.1473, 0.7166, 0.1473, 0.7165, 0.1473, 0.8338, 0.1427, 0.8347, 0.1427, 0.7172, 0.1473, 0.7166, 0.1713, 0.5722, 0.1713, 0.5722, 0.1473, 0.5725, 0.1473, 0.5725, 0.3393, 0.0, 0.3519, 0.0, 0.3983, 0.1306, 0.3831, 0.1305, 0.1922, 0.1304, 0.1921, 0.1306, 0.2095, 0.0001866, 0.2096, 0.0, 0.1595, 0.4559, 0.1522, 0.4548, 0.1815, 0.1305, 0.1921, 0.1306, 0.1249, 0.1307, 0.1815, 0.1305, 0.1522, 0.4548, 0.08719, 0.4401, 0.0, 0.0, 1.558e-05, 0.0, 0.0003999, 0.0, 0.0, 0.0, 0.3525, 0.0, 0.3519, 0.0, 0.3393, 0.0, 0.3399, 0.0, 0.2225, 0.0, 0.2225, 0.0, 0.2615, 0.0, 0.2615, 0.0, 0.2225, 0.0, 0.208, 0.0, 0.249, 0.0, 0.2615, 0.0, 0.2615, 0.0, 0.2615, 0.0, 0.3618, 0.0, 0.3618, 0.0, 0.2615, 0.0, 0.249, 0.0, 0.3561, 0.0, 0.3618, 0.0, 0.3618, 0.0, 0.3618, 0.0, 0.5, 0.0, 0.5, 0.0, 0.3618, 0.0, 0.3561, 0.0, 0.5, 0.0, 0.5, 0.0, 0.3162, 0.4703, 0.3317, 0.4664, 0.5, 0.4652, 0.5, 0.4691, 0.3317, 0.4664, 0.3317, 0.4664, 0.5, 0.4652, 0.5, 0.4652, 0.1368, 0.4668, 0.1587, 0.4637, 0.3317, 0.4664, 0.3162, 0.4703, 0.1587, 0.4637, 0.1587, 0.4637, 0.3317, 0.4664, 0.3317, 0.4664, 0.1587, 0.4637, 0.1587, 0.4637, 0.1595, 0.4559, 0.1595, 0.4564, 0.1587, 0.4637, 0.1541, 0.4663, 0.1522, 0.4548, 0.1595, 0.4559, 0.1921, 0.1306, 0.1815, 0.1305, 0.1966, 0.0, 0.2095, 0.0001866, 0.2671, 0.0, 0.2613, 0.0, 0.362, 0.0, 0.3695, 0.0, 0.2613, 0.0, 0.2615, 0.0, 0.3618, 0.0, 0.362, 0.0, 0.3317, 0.4664, 0.3318, 0.4664, 0.5, 0.4652, 0.5, 0.4652, 0.3318, 0.4664, 0.3129, 0.4653, 0.5, 0.4639, 0.5, 0.4652, 0.3695, 0.0, 0.362, 0.0, 0.4996, 0.0, 0.5, 0.0, 0.362, 0.0, 0.3618, 0.0, 0.5, 0.0, 0.4996, 0.0, 0.2276, 0.0, 0.2225, 0.0, 0.2613, 0.0, 0.2671, 0.0, 0.2225, 0.0, 0.2225, 0.0, 0.2615, 0.0, 0.2613, 0.0, 0.03284, 0.0, 1.427e-05, 0.0002633, 0.0003662, 0.0, 0.03285, 0.0, 1.427e-05, 0.0002633, 0.0, 0.0, 0.0, 0.0, 0.0003662, 0.0, 0.1922, 0.1303, 0.1922, 0.1304, 0.2096, 0.0, 0.2096, 0.0, 0.0, 0.1288, 0.02756, 0.1293, 0.03309, 0.0, 0.0, 0.0, 0.1792, 0.4628, 0.1622, 0.4638, 0.1595, 0.4564, 0.1669, 0.4555, 0.1622, 0.4638, 0.1587, 0.4637, 0.1595, 0.4564, 0.1595, 0.4564, 0.1587, 0.4637, 0.1622, 0.4638, 0.3318, 0.4664, 0.3317, 0.4664, 0.1622, 0.4638, 0.1792, 0.4628, 0.3129, 0.4653, 0.3318, 0.4664, 0.1595, 0.4564, 0.1595, 0.4564, 0.1922, 0.1304, 0.1922, 0.1303, 0.1972, 0.1304, 0.3831, 0.1305, 0.4587, 0.14, 0.1669, 0.4555, 0.1595, 0.4564, 0.1595, 0.4564, 0.1587, 0.4637, 0.1587, 0.4637, 0.03309, 0.0, 0.02756, 0.1293, 0.3602, 0.1293, 0.4023, 0.0, 0.2149, 0.0, 0.3393, 0.0, 0.3831, 0.1305, 0.1972, 0.1304, 0.1972, 0.1304, 0.1922, 0.1303, 0.2096, 0.0, 0.2149, 0.0, 0.02913, 0.1296, 0.0, 0.1296, 0.0, 0.000274, 0.03284, 0.0, 0.01848, 0.6076, 0.0, 0.6078, 0.0, 0.5002, 0.01847, 0.5012, 0.0, 0.6078, 0.0, 0.6078, 0.0, 0.5, 0.0, 0.5002, 0.5, 0.9815, 0.5, 1.0, 0.137, 0.9998, 0.1406, 0.9815, 0.5, 1.0, 0.5, 1.0, 0.1369, 1.0, 0.137, 0.9998, 0.1406, 0.9815, 0.137, 0.9998, 0.04072, 0.9593, 0.05425, 0.9457, 0.137, 0.9998, 0.1369, 1.0, 0.04011, 0.9599, 0.04072, 0.9593, 0.05425, 0.9457, 0.04072, 0.9593, 0.000206, 0.863, 0.01848, 0.8594, 0.04072, 0.9593, 0.04011, 0.9599, 0.0, 0.8631, 0.000206, 0.863, 0.0, 0.0, 0.0, 0.0, 0.0, 0.0, 0.0, 0.0, 0.21, 0.0001793, 0.197, 0.0, 0.208, 0.0, 0.2225, 0.0, 0.03285, 0.0, 0.0003662, 0.0, 0.08807, 0.0, 0.1121, 0.0, 0.0003662, 0.0, 0.0, 0.0, 0.08699, 0.0, 0.08807, 0.0, 0.1121, 0.0, 0.08807, 0.0, 0.297, 0.0, 0.3062, 0.0, 0.08807, 0.0, 0.08699, 0.0, 0.297, 0.0, 0.297, 0.0, 0.3062, 0.0, 0.297, 0.0, 0.4984, 0.0, 0.5, 0.0, 0.297, 0.0, 0.297, 0.0, 0.5, 0.0, 0.4984, 0.0, 0.0, 0.6078, 0.0, 0.6078, 0.0, 0.4995, 0.0, 0.5, 0.0, 0.6078, 0.01861, 0.6078, 0.01861, 0.5, 0.0, 0.4995, 0.5, 1.0, 0.5, 1.0, 0.137, 0.9998, 0.1369, 1.0, 0.5, 1.0, 0.5, 0.9815, 0.1406, 0.9815, 0.137, 0.9998, 0.1369, 1.0, 0.137, 0.9998, 0.04072, 0.9593, 0.04011, 0.9599, 0.137, 0.9998, 0.1406, 0.9815, 0.05425, 0.9457, 0.04072, 0.9593, 0.04011, 0.9599, 0.04072, 0.9593, 0.000206, 0.863, 0.0, 0.8631, 0.04072, 0.9593, 0.05425, 0.9457, 0.01848, 0.8594, 0.000206, 0.863, 0.4028, 0.0, 0.5, 0.0, 0.5, 0.0, 0.4152, 0.0, 0.0, 0.0, 0.0003999, 0.0, 0.08807, 0.0, 0.08699, 0.0, 0.0003999, 0.0, 0.03308, 0.0, 0.1121, 0.0, 0.08807, 0.0, 0.08699, 0.0, 0.08807, 0.0, 0.297, 0.0, 0.297, 0.0, 0.08807, 0.0, 0.1121, 0.0, 0.3062, 0.0, 0.297, 0.0, 0.297, 0.0, 0.297, 0.0, 0.4984, 0.0, 0.5, 0.0, 0.297, 0.0, 0.3062, 0.0, 0.5, 0.0, 0.4984, 0.0, 0.0, 0.7354, 0.0, 0.7354, 0.0, 0.6078, 0.0, 0.6078, 0.0, 0.7354, 0.01848, 0.7354, 0.01861, 0.6078, 0.0, 0.6078, 0.01848, 0.7335, 0.0, 0.7351, 0.0, 0.6078, 0.01848, 0.6076, 0.0, 0.7351, 0.0, 0.7354, 0.0, 0.6078, 0.0, 0.6078, 0.0, 0.4357, 0.0, 0.4355, 0.0, 0.1293, 0.0, 0.1296, 0.0, 0.4355, 0.0, 0.435, 0.0, 0.1288, 0.0, 0.1293, 0.0, 0.435, 0.01974, 0.4355, 0.02756, 0.1293, 0.0, 0.1288, 0.02913, 0.1296, 0.1249, 0.1307, 0.08719, 0.4401, 0.02033, 0.4366, 0.01862, 0.4963, 0.0, 0.4952, 0.0, 0.4685, 0.01939, 0.4694, 0.0, 0.4952, 0.0, 0.495, 0.0, 0.4683, 0.0, 0.4685, 0.0, 0.495, 0.0, 0.4946, 0.0, 0.4678, 0.0, 0.4683, 0.0, 0.4946, 0.0187, 0.495, 0.01916, 0.4683, 0.0, 0.4678, 0.01939, 0.4694, 0.0, 0.4685, 0.0, 0.4357, 0.02033, 0.4366, 0.0, 0.4685, 0.0, 0.4683, 0.0, 0.4355, 0.0, 0.4357, 0.0, 0.4683, 0.0, 0.4678, 0.0, 0.435, 0.0, 0.4355, 0.0, 0.4678, 0.01916, 0.4683, 0.01974, 0.4355, 0.0, 0.435, 0.0, 0.8631, 0.000206, 0.863, 0.0, 0.7354, 0.0, 0.7354, 0.000206, 0.863, 0.01848, 0.8594, 0.01848, 0.7354, 0.0, 0.7354, 0.01848, 0.8594, 0.000206, 0.863, 0.0, 0.7351, 0.01848, 0.7335, 0.000206, 0.863, 0.0, 0.8631, 0.0, 0.7354, 0.0, 0.7351, 0.0, 0.1293, 0.0, 0.0, 0.0, 0.0, 0.0, 0.1288, 0.5, 0.0, 0.3938, 0.0, 0.4285, 0.0, 0.5, 0.0, 0.0, 0.0, 0.0, 0.0, 0.0, 0.0, 0.0, 0.0, 0.0, 0.0, 0.0, 0.0, 0.0, 0.0, 0.0, 0.0, 0.0, 0.0, 0.0, 0.0, 0.0, 0.0, 0.0, 0.0, 0.0, 0.0, 0.0, 0.0, 0.0, 0.0, 0.0, 0.0, 0.5, 0.0, 0.5, 0.0, 0.4152, 0.0, 0.4199, 0.0, 0.0, 0.0, 0.0, 0.0, 0.0, 0.0, 0.0, 0.0, 0.4199, 0.0, 0.4152, 0.0, 0.3777, 0.0, 0.3854, 0.0, 0.0, 0.0, 0.0, 0.0, 0.0, 0.0, 0.0, 0.0, 0.3849, 0.0, 0.3777, 0.0, 0.4136, 0.0, 0.414, 0.0, 0.0, 0.0, 0.0, 0.0, 0.0, 0.0, 0.0, 0.0, 0.4152, 0.0, 0.4152, 0.0, 0.5, 0.0, 0.5, 0.0, 0.0, 0.0, 0.0, 0.0, 0.0, 0.0, 0.0, 0.0, 0.1742, 0.5908, 0.1742, 0.5908, 0.168, 0.5937, 0.168, 0.5937, 0.4804, 0.7104, 0.4804, 0.7104, 0.4805, 0.5879, 0.4805, 0.5879, 0.1669, 0.8299, 0.1669, 0.8299, 0.1679, 0.8322, 0.1679, 0.8322, 0.1662, 0.5994, 0.1662, 0.5994, 0.1669, 0.7162, 0.1669, 0.7162, 0.08541, 0.6078, 0.01861, 0.6078, 0.01848, 0.7354, 0.08396, 0.7355, 0.4804, 0.8331, 0.4804, 0.8331, 0.4804, 0.7104, 0.4804, 0.7104, 0.1702, 0.8332, 0.1702, 0.8332, 0.4804, 0.8331, 0.4804, 0.8331, 0.0187, 0.495, 0.01861, 0.5, 0.2923, 0.5, 0.2929, 0.495, 0.01974, 0.4355, 0.01916, 0.4683, 0.2964, 0.4683, 0.3008, 0.4355, 0.5, 0.4355, 0.5, 0.1293, 0.3602, 0.1293, 0.3008, 0.4355, 0.0, 0.1296, 0.0, 0.1293, 0.0, 0.0, 0.0, 0.000274, 0.2154, 0.0, 0.2101, 0.0, 0.2225, 0.0, 0.2276, 0.0, 0.4805, 0.5879, 0.4805, 0.5879, 0.1742, 0.5908, 0.1742, 0.5908, 0.1669, 0.7162, 0.1669, 0.7162, 0.1669, 0.8299, 0.1669, 0.8299, 0.1124, 0.8958, 0.1406, 0.9815, 0.5, 0.9815, 0.1643, 0.9101, 0.43, 0.8993, 0.4267, 0.9082, 0.1552, 0.9082, 0.1643, 0.9101, 0.4804, 0.7104, 0.4804, 0.7104, 0.4804, 0.8331, 0.4804, 0.8331, 0.4293, 0.5707, 0.4267, 0.5733, 0.4267, 0.9082, 0.43, 0.8993, 0.4805, 0.5879, 0.4805, 0.5879, 0.4804, 0.7104, 0.4804, 0.7104, 0.08396, 0.7355, 0.09178, 0.7355, 0.09191, 0.6078, 0.08541, 0.6078, 0.1669, 0.7162, 0.1669, 0.7162, 0.1662, 0.5994, 0.1662, 0.5994, 0.08541, 0.6078, 0.09191, 0.6078, 0.09191, 0.5751, 0.0874, 0.5688, 0.1662, 0.5994, 0.1662, 0.5994, 0.168, 0.5937, 0.1679, 0.594, 0.1124, 0.8958, 0.1086, 0.8855, 0.09178, 0.8448, 0.08897, 0.8523, 0.1699, 0.8331, 0.1702, 0.8332, 0.1679, 0.8322, 0.1679, 0.8322, 0.1643, 0.9101, 0.1552, 0.9082, 0.1104, 0.8896, 0.1124, 0.8958, 0.4804, 0.8331, 0.4804, 0.8331, 0.1702, 0.8332, 0.1702, 0.8332, 0.1742, 0.5908, 0.1742, 0.5908, 0.168, 0.5937, 0.168, 0.5937, 0.2593, 0.5733, 0.2614, 0.5685, 0.0874, 0.5688, 0.09191, 0.5733, 0.4805, 0.5879, 0.4805, 0.5879, 0.1742, 0.5908, 0.1742, 0.5908, 0.4267, 0.5733, 0.4293, 0.5707, 0.2614, 0.5685, 0.2593, 0.5733, 0.08897, 0.8523, 0.09178, 0.8428, 0.09178, 0.7901, 0.08522, 0.7963, 0.1678, 0.8321, 0.1679, 0.8322, 0.1669, 0.8299, 0.1669, 0.8299, 0.08522, 0.7963, 0.09178, 0.7901, 0.09178, 0.7355, 0.08396, 0.7355, 0.1669, 0.8299, 0.1669, 0.8299, 0.1669, 0.7162, 0.1669, 0.7162, 0.1124, 0.8958, 0.08897, 0.8523, 0.05425, 0.9457, 0.1406, 0.9815, 0.01916, 0.4683, 0.0187, 0.495, 0.2929, 0.495, 0.2964, 0.4683, 0.0, 0.4995, 0.01861, 0.5, 0.0187, 0.495, 0.0, 0.4946, 0.0, 0.5, 0.0, 0.4995, 0.0, 0.4946, 0.0, 0.495, 0.0, 0.5002, 0.0, 0.5, 0.0, 0.495, 0.0, 0.4952, 0.01847, 0.5012, 0.0, 0.5002, 0.0, 0.4952, 0.01862, 0.4963, 0.2964, 0.4683, 0.2929, 0.495, 0.5, 0.495, 0.5, 0.4683, 0.3162, 0.4703, 0.5, 0.4691, 0.5, 0.4958, 0.2002, 0.4994, 0.08315, 0.4733, 0.1558, 0.4669, 0.1592, 0.4992, 0.07985, 0.5003, 0.1368, 0.4668, 0.3162, 0.4703, 0.2002, 0.4994, 0.1566, 0.4992, 0.08315, 0.4733, 0.07985, 0.5003, 0.01862, 0.4963, 0.01939, 0.4694, 0.0, 0.5, 0.0, 0.5, 0.0, 0.495, 0.0, 0.495, 0.1595, 0.4564, 0.1595, 0.4559, 0.1921, 0.1306, 0.1922, 0.1304, 0.3525, 0.0, 0.3615, 0.0, 0.3608, 0.0, 0.3519, 0.0, 0.3657, 0.0, 0.3794, 0.0, 0.3794, 0.0, 0.3657, 0.0, 0.04011, 0.9599, 0.0, 0.8631, 0.0, 0.8631, 0.04011, 0.9599, 0.0, 0.6078, 0.0, 0.5, 0.0, 0.5, 0.0, 0.6078, 0.4028, 0.0, 0.03309, 0.0, 0.03308, 0.0, 0.4152, 0.0, 0.0, 0.495, 0.0, 0.4683, 0.0, 0.4683, 0.0, 0.495, 0.4023, 0.0, 0.5, 0.0, 0.5, 0.1293, 0.3602, 0.1293, 0.1369, 1.0, 0.04011, 0.9599, 0.04011, 0.9599, 0.1369, 1.0, 0.01847, 0.5012, 0.01848, 0.6076, 0.07924, 0.6069, 0.07924, 0.5054, 0.08699, 0.0, 0.297, 0.0, 0.297, 0.0, 0.08699, 0.0, 0.297, 0.0, 0.5, 0.0, 0.5, 0.0, 0.297, 0.0, 0.0, 0.8631, 0.0, 0.7354, 0.0, 0.7354, 0.0, 0.8631, 0.0, 0.0, 0.08699, 0.0, 0.08699, 0.0, 0.0, 0.0, 0.1587, 0.4637, 0.3317, 0.4664, 0.3317, 0.4664, 0.1587, 0.4637, 0.5, 0.0, 0.3062, 0.0, 0.3364, 0.0, 0.5, 0.0, 0.167, 0.5928, 0.1761, 0.5894, 0.1715, 0.573, 0.1483, 0.5735, 0.07985, 0.5003, 0.01862, 0.4963, 0.01847, 0.5012, 0.07924, 0.5054, 0.1566, 0.4992, 0.1597, 0.5043, 0.1818, 0.504, 0.2002, 0.4994, 0.5, 0.1541, 0.471, 0.1375, 0.471, 0.1375, 0.5, 0.1541, 0.0, 0.1293, 0.0, 0.0, 0.0, 0.0, 0.0, 0.1293, 0.0, 0.4683, 0.0, 0.4355, 0.0, 0.4355, 0.0, 0.4683, 0.0, 0.7354, 0.0, 0.6078, 0.0, 0.6078, 0.0, 0.7354, 0.1473, 0.5992, 0.1473, 0.7165, 0.1473, 0.7165, 0.1473, 0.5992, 0.1922, 0.1304, 0.1595, 0.4564, 0.1595, 0.4564, 0.1922, 0.1304, 0.3062, 0.0, 0.1121, 0.0, 0.1948, 0.0, 0.3364, 0.0, 0.07985, 0.5003, 0.07924, 0.5054, 0.1597, 0.5043, 0.1592, 0.4992, 0.07924, 0.6069, 0.01848, 0.6076, 0.01848, 0.7335, 0.07924, 0.7271, 0.2002, 0.4994, 0.1818, 0.504, 0.5, 0.5, 0.5, 0.4958, 0.249, 0.0, 0.3561, 0.0, 0.3364, 0.0, 0.1948, 0.0, 0.4647, 0.0, 0.5, 0.0, 0.5, 0.0, 0.457, 0.0, 0.197, 0.0, 0.208, 0.0, 0.1409, 0.0, 0.1409, 0.0, 0.02756, 0.1293, 0.3602, 0.1293, 0.3008, 0.4355, 0.01974, 0.4355, 0.01848, 0.8594, 0.05425, 0.9457, 0.1008, 0.8992, 0.07924, 0.8473, 0.3364, 0.0, 0.3561, 0.0, 0.5, 0.0, 0.5, 0.0, 0.03284, 0.0, 0.02913, 0.1296, 0.1249, 0.1307, 0.1409, 0.0, 0.3794, 0.0, 0.4647, 0.0, 0.457, 0.0, 0.3711, 0.0, 0.1473, 0.5725, 0.1473, 0.5992, 0.1473, 0.5992, 0.1473, 0.5725, 0.07924, 0.5054, 0.1441, 0.57, 0.1597, 0.5043, 0.1528, 0.8472, 0.1662, 0.8527, 0.1662, 0.8527, 0.1528, 0.8472, 0.5, 0.8573, 0.1653, 0.8573, 0.1527, 0.9208, 0.5, 0.9208, 0.1427, 0.8347, 0.1427, 0.7172, 0.07924, 0.7271, 0.07924, 0.8473, 0.4694, 0.1237, 0.4002, 0.1304, 0.3989, 0.1305, 0.4694, 0.1237, 0.208, 0.0, 0.249, 0.0, 0.1948, 0.0, 0.1409, 0.0, 0.1669, 0.4555, 0.1972, 0.1304, 0.1922, 0.1303, 0.1595, 0.4564, 0.3525, 0.0, 0.3657, 0.0, 0.3657, 0.0, 0.3525, 0.0, 0.1434, 0.5687, 0.172, 0.5673, 0.1818, 0.504, 0.1597, 0.5043, 0.07924, 0.7271, 0.01848, 0.7335, 0.01848, 0.8594, 0.07924, 0.8473, 0.3777, 0.0, 0.1121, 0.0, 0.3062, 0.0, 0.4152, 0.0, 0.3711, 0.0, 0.457, 0.0, 0.3695, 0.0, 0.2671, 0.0, 0.3794, 0.0, 0.4647, 0.0, 0.4647, 0.0, 0.3794, 0.0, 0.5, 0.1072, 0.4694, 0.1237, 0.4694, 0.1237, 0.5, 0.1072, 0.0, 0.0, 0.0, 0.0, 0.0, 0.0, 0.0, 0.0, 0.3525, 0.0, 0.3525, 0.0, 0.3657, 0.0, 0.3657, 0.0, 0.4136, 0.0, 0.03308, 0.0, 0.1121, 0.0, 0.3777, 0.0, 0.3963, 0.1304, 0.471, 0.1375, 0.471, 0.1375, 0.3977, 0.1305, 0.471, 0.1375, 0.5, 0.1541, 0.5, 0.1541, 0.471, 0.1375, 0.4647, 0.0, 0.5, 0.0, 0.5, 0.0, 0.4647, 0.0, 0.3807, 0.0, 0.4647, 0.0, 0.4647, 0.0, 0.3798, 0.0, 0.4647, 0.0, 0.378, 0.0, 0.379, 0.0, 0.4647, 0.0, 0.5, 0.0, 0.4647, 0.0, 0.4647, 0.0, 0.5, 0.0, 0.4152, 0.0, 0.3062, 0.0, 0.5, 0.0, 0.5, 0.0, 0.3984, 0.1305, 0.3519, 0.0, 0.3519, 0.0, 0.3983, 0.1306, 0.5, 0.0, 0.5, 0.0, 0.4647, 0.0, 0.4285, 0.0, 0.5, 0.0, 0.4647, 0.0, 0.4647, 0.0, 0.5, 0.0, 0.4647, 0.0, 0.3794, 0.0, 0.3794, 0.0, 0.4647, 0.0, 0.3794, 0.0, 0.3657, 0.0, 0.3657, 0.0, 0.3794, 0.0, 0.4285, 0.0, 0.4647, 0.0, 0.4008, 0.0, 0.3796, 0.0, 0.0, 0.0, 0.0, 0.0, 0.0, 0.0, 0.0, 0.0, 0.3924, 0.0, 0.3608, 0.0, 0.4142, 0.1328, 0.4694, 0.1237, 0.3924, 0.0, 0.4694, 0.1237, 0.5, 0.1072, 0.5, 0.0, 0.471, 0.1375, 0.5, 0.1541, 0.5, 0.1541, 0.471, 0.1375, 0.0, 0.0, 0.0, 0.0, 0.0, 0.0, 0.0, 0.0, 0.3938, 0.0, 0.4285, 0.0, 0.3796, 0.0, 0.3615, 0.0, 0.3317, 0.4664, 0.5, 0.4652, 0.5, 0.4652, 0.3317, 0.4664, 0.02033, 0.4366, 0.02913, 0.1296, 0.0, 0.1296, 0.0, 0.4357, 0.3565, 0.0, 0.3711, 0.0, 0.2671, 0.0, 0.2276, 0.0, 0.3618, 0.0, 0.2615, 0.0, 0.2615, 0.0, 0.3618, 0.0, 0.2929, 0.495, 0.5, 0.495, 0.5, 0.5, 0.2923, 0.5, 0.1654, 0.7162, 0.1653, 0.5993, 0.1483, 0.5992, 0.1485, 0.7164, 0.1669, 0.4555, 0.1792, 0.4628, 0.5, 0.411, 0.5, 0.1573, 0.4587, 0.14, 0.1121, 0.0, 0.03285, 0.0, 0.1409, 0.0, 0.1948, 0.0, 0.0, 0.1293, 0.0, 0.1293, 0.0, 0.4355, 0.0, 0.4355, 0.08719, 0.4401, 0.08315, 0.4733, 0.1541, 0.4663, 0.1522, 0.4548, 0.1473, 0.8338, 0.1528, 0.8472, 0.1528, 0.8472, 0.1473, 0.8338, 0.1427, 0.7172, 0.1426, 0.5997, 0.07924, 0.6069, 0.07924, 0.7271, 0.2101, 0.0, 0.2225, 0.0, 0.2225, 0.0, 0.2101, 0.0, 0.1406, 0.9815, 0.5, 0.9815, 0.5, 0.9208, 0.1527, 0.9208, 0.3008, 0.4355, 0.5, 0.4355, 0.5, 0.4683, 0.2964, 0.4683, 0.05425, 0.9457, 0.1406, 0.9815, 0.1527, 0.9208, 0.1008, 0.8992, 0.3983, 0.1306, 0.3519, 0.0, 0.3519, 0.0, 0.3983, 0.1306, 0.481, 0.7104, 0.4809, 0.8336, 0.5, 0.8476, 0.5, 0.7104, 0.2096, 0.0, 0.1922, 0.1304, 0.1922, 0.1304, 0.2096, 0.0, 0.1653, 0.5993, 0.167, 0.5928, 0.1483, 0.5735, 0.1483, 0.5992, 0.471, 0.1375, 0.3983, 0.1306, 0.3983, 0.1306, 0.471, 0.1375, 0.1672, 0.8329, 0.1659, 0.8301, 0.1484, 0.8335, 0.1536, 0.8464, 0.4809, 0.5874, 0.481, 0.7104, 0.5, 0.7104, 0.4993, 0.5688, 0.4647, 0.0, 0.5, 0.0, 0.5, 0.0, 0.4647, 0.0, 0.3399, 0.0, 0.3565, 0.0, 0.2276, 0.0, 0.2154, 0.0, 0.2101, 0.0, 0.2096, 0.0, 0.2096, 0.0, 0.2101, 0.0, 0.3794, 0.0, 0.3711, 0.0, 0.3565, 0.0, 0.3657, 0.0, 0.2101, 0.0, 0.2225, 0.0, 0.2225, 0.0, 0.21, 0.0001793, 0.08719, 0.4401, 0.02033, 0.4366, 0.01939, 0.4694, 0.08315, 0.4733, 0.5, 0.411, 0.1792, 0.4628, 0.3129, 0.4653, 0.5, 0.4639, 0.3831, 0.1305, 0.4587, 0.14, 0.471, 0.1375, 0.3983, 0.1306, 0.4587, 0.14, 0.5, 0.1573, 0.5, 0.1541, 0.471, 0.1375, 0.1409, 0.0, 0.1249, 0.1307, 0.1815, 0.1305, 0.1966, 0.0, 0.457, 0.0, 0.5, 0.0, 0.5, 0.0, 0.3695, 0.0, 0.2615, 0.0, 0.2225, 0.0, 0.2225, 0.0, 0.2615, 0.0, 0.03309, 0.0, 0.03309, 0.0, 0.0, 0.0, 1.558e-05, 0.0, 0.5, 0.0, 0.3618, 0.0, 0.3618, 0.0, 0.5, 0.0, 0.471, 0.1375, 0.5, 0.1541, 0.4998, 0.1539, 0.4708, 0.1375, 0.4708, 0.1375, 0.4998, 0.1539, 0.5, 0.1541, 0.471, 0.1375, 0.3983, 0.1306, 0.471, 0.1375, 0.4708, 0.1375, 0.3984, 0.1305, 0.3984, 0.1305, 0.4708, 0.1375, 0.471, 0.1375, 0.3963, 0.1304, 0.5, 0.0, 0.4647, 0.0, 0.4644, 0.0, 0.4997, 0.0, 0.4997, 0.0, 0.4644, 0.0, 0.4647, 0.0, 0.5, 0.0, 0.4647, 0.0, 0.3794, 0.0, 0.3796, 0.0, 0.4644, 0.0, 0.4644, 0.0, 0.3796, 0.0, 0.378, 0.0, 0.4647, 0.0, 0.3525, 0.0, 0.3519, 0.0, 0.3519, 0.0, 0.3525, 0.0, 0.4142, 0.1328, 0.3608, 0.0, 0.3519, 0.0, 0.3984, 0.1305, 0.3794, 0.0, 0.3657, 0.0, 0.3655, 0.0, 0.3796, 0.0, 0.3796, 0.0, 0.3655, 0.0, 0.3796, 0.0, 0.4008, 0.0, 0.3983, 0.1306, 0.471, 0.1375, 0.471, 0.1375, 0.3983, 0.1306, 0.471, 0.1375, 0.5, 0.1541, 0.5, 0.1541, 0.471, 0.1375, 0.0, 0.0, 0.0, 0.0, 0.0, 0.0, 0.0, 0.0, 0.5, 0.1072, 0.4694, 0.1237, 0.4694, 0.1237, 0.5, 0.1072, 0.0, 0.0, 0.0, 0.0, 0.0, 0.0, 0.0, 0.0, 0.4694, 0.1237, 0.3989, 0.1305, 0.3983, 0.1306, 0.4694, 0.1237, 0.0, 0.0, 0.0, 0.0, 0.0, 0.0, 0.0, 0.0, 0.3977, 0.1305, 0.471, 0.1375, 0.471, 0.1375, 0.3983, 0.1306, 0.0, 0.0, 0.0, 0.0, 0.0, 0.0, 0.0, 0.0, 0.5, 0.0, 0.4647, 0.0, 0.4647, 0.0, 0.5, 0.0, 0.0, 0.0, 0.0, 0.0, 0.0, 0.0, 0.0, 0.0, 0.4647, 0.0, 0.379, 0.0, 0.3794, 0.0, 0.4647, 0.0, 0.0, 0.0, 0.0, 0.0, 0.0, 0.0, 0.0, 0.0, 0.3798, 0.0, 0.4647, 0.0, 0.4647, 0.0, 0.3794, 0.0, 0.0, 0.0, 0.0, 0.0, 0.0, 0.0, 0.0, 0.0, 0.4647, 0.0, 0.5, 0.0, 0.5, 0.0, 0.4647, 0.0, 0.0, 0.0, 0.0, 0.0, 0.0, 0.0, 0.0, 0.0, 0.0, 0.0, 0.0, 0.0, 0.0, 0.0, 0.0, 0.0, 0.1659, 0.8301, 0.1654, 0.7162, 0.1485, 0.7164, 0.1484, 0.8335, 0.5, 1.0, 0.1369, 1.0, 0.1369, 1.0, 0.5, 1.0, 0.1473, 0.7165, 0.1473, 0.8338, 0.1473, 0.8338, 0.1473, 0.7165, 0.4293, 0.5707, 0.2614, 0.5685, 0.2923, 0.5, 0.5, 0.5, 0.168, 0.5937, 0.1662, 0.5994, 0.1662, 0.5994, 0.168, 0.5937, 0.1679, 0.8322, 0.1702, 0.8332, 0.1702, 0.8332, 0.1679, 0.8322, 0.2614, 0.5685, 0.0874, 0.5688, 0.01861, 0.5, 0.2923, 0.5, 0.1426, 0.5997, 0.1443, 0.5701, 0.07924, 0.5054, 0.07924, 0.6069, 0.5, 0.7102, 0.43, 0.8993, 0.4293, 0.5707, 0.5, 0.5, 0.5, 0.568, 0.1713, 0.5722, 0.1713, 0.5722, 0.5, 0.568, 0.1643, 0.9101, 0.43, 0.8993, 0.5, 0.7102, 0.5, 0.9815, 0.172, 0.5673, 0.5, 0.5632, 0.5, 0.5, 0.1818, 0.504, 0.0874, 0.5688, 0.08541, 0.6078, 0.01861, 0.6078, 0.01861, 0.5, 0.1653, 0.8573, 0.1493, 0.8507, 0.1008, 0.8992, 0.1527, 0.9208, 0.1709, 0.8344, 0.1672, 0.8329, 0.1536, 0.8464, 0.1665, 0.8519, 0.1662, 0.8527, 0.5, 0.8527, 0.5, 0.8527, 0.1662, 0.8527, 0.01848, 0.7354, 0.08396, 0.7355, 0.08522, 0.7963, 0.01848, 0.8594, 0.2126, 0.5893, 0.4809, 0.5874, 0.4993, 0.5688, 0.1731, 0.573, 0.1493, 0.8507, 0.1427, 0.8347, 0.07924, 0.8473, 0.1008, 0.8992, 0.4804, 0.7104, 0.4804, 0.8331, 0.4804, 0.8331, 0.4804, 0.7104, 0.4804, 0.7104, 0.4804, 0.8331, 0.4809, 0.8336, 0.481, 0.7104, 0.4805, 0.5879, 0.4804, 0.7104, 0.4804, 0.7104, 0.4805, 0.5879, 0.4805, 0.5879, 0.4804, 0.7104, 0.481, 0.7104, 0.4809, 0.5874, 0.1669, 0.7162, 0.1662, 0.5994, 0.1662, 0.5994, 0.1669, 0.7162, 0.1669, 0.7162, 0.1662, 0.5994, 0.1653, 0.5993, 0.1654, 0.7162, 0.1662, 0.5994, 0.168, 0.5937, 0.168, 0.5938, 0.1662, 0.5994, 0.1662, 0.5994, 0.168, 0.5938, 0.167, 0.5928, 0.1653, 0.5993, 0.1702, 0.8332, 0.1679, 0.8322, 0.1678, 0.8322, 0.1702, 0.8332, 0.1702, 0.8332, 0.1678, 0.8322, 0.1672, 0.8329, 0.1709, 0.8344, 0.4804, 0.8331, 0.1702, 0.8332, 0.1702, 0.8332, 0.4804, 0.8331, 0.4804, 0.8331, 0.1702, 0.8332, 0.2101, 0.8344, 0.4809, 0.8336, 0.1761, 0.5894, 0.167, 0.5928, 0.168, 0.5938, 0.1742, 0.5908, 0.1742, 0.5908, 0.168, 0.5938, 0.168, 0.5937, 0.1742, 0.5908, 0.4809, 0.5874, 0.2126, 0.5893, 0.1742, 0.5908, 0.4805, 0.5879, 0.4805, 0.5879, 0.1742, 0.5908, 0.1742, 0.5908, 0.4805, 0.5879, 0.1679, 0.8322, 0.1669, 0.8299, 0.1669, 0.8299, 0.1678, 0.8322, 0.1678, 0.8322, 0.1669, 0.8299, 0.1659, 0.8301, 0.1672, 0.8329, 0.1669, 0.8299, 0.1669, 0.7162, 0.1669, 0.7162, 0.1669, 0.8299, 0.1669, 0.8299, 0.1669, 0.7162, 0.1654, 0.7162, 0.1659, 0.8301, 0.01848, 0.8594, 0.08522, 0.7963, 0.08897, 0.8523, 0.05425, 0.9457, 0.1485, 0.7164, 0.1483, 0.5992, 0.1473, 0.5999, 0.1473, 0.7164, 0.1473, 0.7164, 0.1473, 0.5999, 0.1473, 0.5992, 0.1473, 0.7165, 0.1483, 0.5992, 0.1483, 0.5735, 0.1477, 0.5731, 0.1473, 0.5999, 0.1473, 0.5999, 0.1477, 0.5731, 0.1473, 0.5725, 0.1473, 0.5992, 0.1665, 0.8519, 0.1536, 0.8464, 0.1531, 0.847, 0.1662, 0.8527, 0.1662, 0.8527, 0.1531, 0.847, 0.1528, 0.8472, 0.1662, 0.8527, 0.4993, 0.852, 0.1682, 0.8519, 0.1677, 0.8527, 0.4979, 0.8527, 0.4979, 0.8527, 0.1677, 0.8527, 0.1662, 0.8527, 0.5, 0.8527, 0.1713, 0.5722, 0.1473, 0.5725, 0.1477, 0.5731, 0.1713, 0.5722, 0.1713, 0.5722, 0.1477, 0.5731, 0.1483, 0.5735, 0.1715, 0.573, 0.5, 0.568, 0.1713, 0.5722, 0.1727, 0.5722, 0.4979, 0.5681, 0.4979, 0.5681, 0.1727, 0.5722, 0.1731, 0.573, 0.4993, 0.5688, 0.1536, 0.8464, 0.1484, 0.8335, 0.1473, 0.833, 0.1531, 0.847, 0.1531, 0.847, 0.1473, 0.833, 0.1473, 0.8338, 0.1528, 0.8472, 0.1484, 0.8335, 0.1485, 0.7164, 0.1473, 0.7164, 0.1473, 0.833, 0.1473, 0.833, 0.1473, 0.7164, 0.1473, 0.7165, 0.1473, 0.8338, 0.4809, 0.8336, 0.2101, 0.8344, 0.1682, 0.8519, 0.4993, 0.852, 0.5, 0.5632, 0.172, 0.5673, 0.1713, 0.5722, 0.5, 0.568, 0.5, 0.568, 0.1713, 0.5722, 0.1713, 0.5722, 0.5, 0.568, 0.1473, 0.7165, 0.1473, 0.5992, 0.1473, 0.5993, 0.1473, 0.7166, 0.1473, 0.7166, 0.1473, 0.5993, 0.1426, 0.5997, 0.1427, 0.7172, 0.172, 0.5673, 0.1434, 0.5687, 0.1473, 0.5725, 0.1713, 0.5722, 0.1713, 0.5722, 0.1473, 0.5725, 0.1473, 0.5725, 0.1713, 0.5722, 0.1473, 0.5992, 0.1473, 0.5725, 0.1473, 0.5725, 0.1473, 0.5993, 0.1473, 0.5993, 0.1473, 0.5725, 0.1443, 0.5701, 0.1426, 0.5997, 0.5, 0.8527, 0.1662, 0.8527, 0.1662, 0.8527, 0.5, 0.8527, 0.5, 0.8527, 0.1662, 0.8527, 0.1653, 0.8573, 0.5, 0.8573, 0.1662, 0.8527, 0.1528, 0.8472, 0.1528, 0.8472, 0.1662, 0.8527, 0.1662, 0.8527, 0.1528, 0.8472, 0.1493, 0.8507, 0.1653, 0.8573, 0.1528, 0.8472, 0.1473, 0.8338, 0.1473, 0.8338, 0.1528, 0.8472, 0.1528, 0.8472, 0.1473, 0.8338, 0.1427, 0.8347, 0.1493, 0.8507, 0.1473, 0.8338, 0.1473, 0.7165, 0.1473, 0.7166, 0.1473, 0.8338, 0.1473, 0.8338, 0.1473, 0.7166, 0.1427, 0.7172, 0.1427, 0.8347, 0.1713, 0.5722, 0.1473, 0.5725, 0.1473, 0.5725, 0.1713, 0.5722, 0.3393, 0.0, 0.3831, 0.1305, 0.3983, 0.1306, 0.3519, 0.0, 0.1922, 0.1304, 0.2096, 0.0, 0.2095, 0.0001866, 0.1921, 0.1306, 0.1595, 0.4559, 0.1921, 0.1306, 0.1815, 0.1305, 0.1522, 0.4548, 0.1249, 0.1307, 0.08719, 0.4401, 0.1522, 0.4548, 0.1815, 0.1305, 0.0, 0.0, 0.0, 0.0, 0.0003999, 0.0, 1.558e-05, 0.0, 0.3525, 0.0, 0.3399, 0.0, 0.3393, 0.0, 0.3519, 0.0, 0.2225, 0.0, 0.2615, 0.0, 0.2615, 0.0, 0.2225, 0.0, 0.2225, 0.0, 0.2615, 0.0, 0.249, 0.0, 0.208, 0.0, 0.2615, 0.0, 0.3618, 0.0, 0.3618, 0.0, 0.2615, 0.0, 0.2615, 0.0, 0.3618, 0.0, 0.3561, 0.0, 0.249, 0.0, 0.3618, 0.0, 0.5, 0.0, 0.5, 0.0, 0.3618, 0.0, 0.3618, 0.0, 0.5, 0.0, 0.5, 0.0, 0.3561, 0.0, 0.3162, 0.4703, 0.5, 0.4691, 0.5, 0.4652, 0.3317, 0.4664, 0.3317, 0.4664, 0.5, 0.4652, 0.5, 0.4652, 0.3317, 0.4664, 0.1368, 0.4668, 0.3162, 0.4703, 0.3317, 0.4664, 0.1587, 0.4637, 0.1587, 0.4637, 0.3317, 0.4664, 0.3317, 0.4664, 0.1587, 0.4637, 0.1587, 0.4637, 0.1595, 0.4564, 0.1595, 0.4559, 0.1587, 0.4637, 0.1587, 0.4637, 0.1595, 0.4559, 0.1522, 0.4548, 0.1541, 0.4663, 0.1921, 0.1306, 0.2095, 0.0001866, 0.1966, 0.0, 0.1815, 0.1305, 0.2671, 0.0, 0.3695, 0.0, 0.362, 0.0, 0.2613, 0.0, 0.2613, 0.0, 0.362, 0.0, 0.3618, 0.0, 0.2615, 0.0, 0.3317, 0.4664, 0.5, 0.4652, 0.5, 0.4652, 0.3318, 0.4664, 0.3318, 0.4664, 0.5, 0.4652, 0.5, 0.4639, 0.3129, 0.4653, 0.3695, 0.0, 0.5, 0.0, 0.4996, 0.0, 0.362, 0.0, 0.362, 0.0, 0.4996, 0.0, 0.5, 0.0, 0.3618, 0.0, 0.2276, 0.0, 0.2671, 0.0, 0.2613, 0.0, 0.2225, 0.0, 0.2225, 0.0, 0.2613, 0.0, 0.2615, 0.0, 0.2225, 0.0, 0.03284, 0.0, 0.03285, 0.0, 0.0003662, 0.0, 1.427e-05, 0.0002633, 1.427e-05, 0.0002633, 0.0003662, 0.0, 0.0, 0.0, 0.0, 0.0, 0.1922, 0.1303, 0.2096, 0.0, 0.2096, 0.0, 0.1922, 0.1304, 0.0, 0.1288, 0.0, 0.0, 0.03309, 0.0, 0.02756, 0.1293, 0.1792, 0.4628, 0.1669, 0.4555, 0.1595, 0.4564, 0.1622, 0.4638, 0.1622, 0.4638, 0.1595, 0.4564, 0.1595, 0.4564, 0.1587, 0.4637, 0.1587, 0.4637, 0.3317, 0.4664, 0.3318, 0.4664, 0.1622, 0.4638, 0.1622, 0.4638, 0.3318, 0.4664, 0.3129, 0.4653, 0.1792, 0.4628, 0.1595, 0.4564, 0.1922, 0.1303, 0.1922, 0.1304, 0.1595, 0.4564, 0.1972, 0.1304, 0.1669, 0.4555, 0.4587, 0.14, 0.3831, 0.1305, 0.1595, 0.4564, 0.1587, 0.4637, 0.1587, 0.4637, 0.1595, 0.4564, 0.03309, 0.0, 0.4023, 0.0, 0.3602, 0.1293, 0.02756, 0.1293, 0.2149, 0.0, 0.1972, 0.1304, 0.3831, 0.1305, 0.3393, 0.0, 0.1972, 0.1304, 0.2149, 0.0, 0.2096, 0.0, 0.1922, 0.1303, 0.02913, 0.1296, 0.03284, 0.0, 0.0, 0.000274, 0.0, 0.1296, 0.01848, 0.6076, 0.01847, 0.5012, 0.0, 0.5002, 0.0, 0.6078, 0.0, 0.6078, 0.0, 0.5002, 0.0, 0.5, 0.0, 0.6078, 0.5, 0.9815, 0.1406, 0.9815, 0.137, 0.9998, 0.5, 1.0, 0.5, 1.0, 0.137, 0.9998, 0.1369, 1.0, 0.5, 1.0, 0.1406, 0.9815, 0.05425, 0.9457, 0.04072, 0.9593, 0.137, 0.9998, 0.137, 0.9998, 0.04072, 0.9593, 0.04011, 0.9599, 0.1369, 1.0, 0.05425, 0.9457, 0.01848, 0.8594, 0.000206, 0.863, 0.04072, 0.9593, 0.04072, 0.9593, 0.000206, 0.863, 0.0, 0.8631, 0.04011, 0.9599, 0.0, 0.0, 0.0, 0.0, 0.0, 0.0, 0.0, 0.0, 0.21, 0.0001793, 0.2225, 0.0, 0.208, 0.0, 0.197, 0.0, 0.03285, 0.0, 0.1121, 0.0, 0.08807, 0.0, 0.0003662, 0.0, 0.0003662, 0.0, 0.08807, 0.0, 0.08699, 0.0, 0.0, 0.0, 0.1121, 0.0, 0.3062, 0.0, 0.297, 0.0, 0.08807, 0.0, 0.08807, 0.0, 0.297, 0.0, 0.297, 0.0, 0.08699, 0.0, 0.3062, 0.0, 0.5, 0.0, 0.4984, 0.0, 0.297, 0.0, 0.297, 0.0, 0.4984, 0.0, 0.5, 0.0, 0.297, 0.0, 0.0, 0.6078, 0.0, 0.5, 0.0, 0.4995, 0.0, 0.6078, 0.0, 0.6078, 0.0, 0.4995, 0.01861, 0.5, 0.01861, 0.6078, 0.5, 1.0, 0.1369, 1.0, 0.137, 0.9998, 0.5, 1.0, 0.5, 1.0, 0.137, 0.9998, 0.1406, 0.9815, 0.5, 0.9815, 0.1369, 1.0, 0.04011, 0.9599, 0.04072, 0.9593, 0.137, 0.9998, 0.137, 0.9998, 0.04072, 0.9593, 0.05425, 0.9457, 0.1406, 0.9815, 0.04011, 0.9599, 0.0, 0.8631, 0.000206, 0.863, 0.04072, 0.9593, 0.04072, 0.9593, 0.000206, 0.863, 0.01848, 0.8594, 0.05425, 0.9457, 0.5, 0.0, 0.4028, 0.0, 0.4152, 0.0, 0.5, 0.0, 0.0, 0.0, 0.08699, 0.0, 0.08807, 0.0, 0.0003999, 0.0, 0.0003999, 0.0, 0.08807, 0.0, 0.1121, 0.0, 0.03308, 0.0, 0.08699, 0.0, 0.297, 0.0, 0.297, 0.0, 0.08807, 0.0, 0.08807, 0.0, 0.297, 0.0, 0.3062, 0.0, 0.1121, 0.0, 0.297, 0.0, 0.5, 0.0, 0.4984, 0.0, 0.297, 0.0, 0.297, 0.0, 0.4984, 0.0, 0.5, 0.0, 0.3062, 0.0, 0.0, 0.7354, 0.0, 0.6078, 0.0, 0.6078, 0.0, 0.7354, 0.0, 0.7354, 0.0, 0.6078, 0.01861, 0.6078, 0.01848, 0.7354, 0.01848, 0.7335, 0.01848, 0.6076, 0.0, 0.6078, 0.0, 0.7351, 0.0, 0.7351, 0.0, 0.6078, 0.0, 0.6078, 0.0, 0.7354, 0.0, 0.4357, 0.0, 0.1296, 0.0, 0.1293, 0.0, 0.4355, 0.0, 0.4355, 0.0, 0.1293, 0.0, 0.1288, 0.0, 0.435, 0.0, 0.435, 0.0, 0.1288, 0.02756, 0.1293, 0.01974, 0.4355, 0.02913, 0.1296, 0.02033, 0.4366, 0.08719, 0.4401, 0.1249, 0.1307, 0.01862, 0.4963, 0.01939, 0.4694, 0.0, 0.4685, 0.0, 0.4952, 0.0, 0.4952, 0.0, 0.4685, 0.0, 0.4683, 0.0, 0.495, 0.0, 0.495, 0.0, 0.4683, 0.0, 0.4678, 0.0, 0.4946, 0.0, 0.4946, 0.0, 0.4678, 0.01916, 0.4683, 0.0187, 0.495, 0.01939, 0.4694, 0.02033, 0.4366, 0.0, 0.4357, 0.0, 0.4685, 0.0, 0.4685, 0.0, 0.4357, 0.0, 0.4355, 0.0, 0.4683, 0.0, 0.4683, 0.0, 0.4355, 0.0, 0.435, 0.0, 0.4678, 0.0, 0.4678, 0.0, 0.435, 0.01974, 0.4355, 0.01916, 0.4683, 0.0, 0.8631, 0.0, 0.7354, 0.0, 0.7354, 0.000206, 0.863, 0.000206, 0.863, 0.0, 0.7354, 0.01848, 0.7354, 0.01848, 0.8594, 0.01848, 0.8594, 0.01848, 0.7335, 0.0, 0.7351, 0.000206, 0.863, 0.000206, 0.863, 0.0, 0.7351, 0.0, 0.7354, 0.0, 0.8631, 0.3519, 0.0, 0.3519, 0.0, 0.3983, 0.1306, 0.3983, 0.1306, 0.5, 0.0, 0.5, 0.0, 0.4285, 0.0, 0.3938, 0.0, 0.0, 0.0, 0.0, 0.0, 0.0, 0.0, 0.0, 0.0, 0.0, 0.0, 0.0, 0.0, 0.0, 0.0, 0.0, 0.0, 0.0, 0.0, 0.0, 0.0, 0.0, 0.0, 0.0, 0.0, 0.0, 0.0, 0.0, 0.0, 0.0, 0.0, 0.0, 0.0, 0.5, 0.0, 0.4199, 0.0, 0.4152, 0.0, 0.5, 0.0, 0.0, 0.0, 0.0, 0.0, 0.0, 0.0, 0.0, 0.0, 0.4199, 0.0, 0.3854, 0.0, 0.3777, 0.0, 0.4152, 0.0, 0.0, 0.0, 0.0, 0.0, 0.0, 0.0, 0.0, 0.0, 0.3849, 0.0, 0.414, 0.0, 0.4136, 0.0, 0.3777, 0.0, 0.0, 0.0, 0.0, 0.0, 0.0, 0.0, 0.0, 0.0, 0.4152, 0.0, 0.5, 0.0, 0.5, 0.0, 0.4152, 0.0, 0.0, 0.0, 0.0, 0.0, 0.0, 0.0, 0.0, 0.0, 0.1742, 0.5908, 0.168, 0.5937, 0.168, 0.5937, 0.1742, 0.5908, 0.4804, 0.7104, 0.4805, 0.5879, 0.4805, 0.5879, 0.4804, 0.7104, 0.1669, 0.8299, 0.1679, 0.8322, 0.1679, 0.8322, 0.1669, 0.8299, 0.1662, 0.5994, 0.1669, 0.7162, 0.1669, 0.7162, 0.1662, 0.5994, 0.08541, 0.6078, 0.08396, 0.7355, 0.01848, 0.7354, 0.01861, 0.6078, 0.4804, 0.8331, 0.4804, 0.7104, 0.4804, 0.7104, 0.4804, 0.8331, 0.1702, 0.8332, 0.4804, 0.8331, 0.4804, 0.8331, 0.1702, 0.8332, 0.0187, 0.495, 0.2929, 0.495, 0.2923, 0.5, 0.01861, 0.5, 0.01974, 0.4355, 0.3008, 0.4355, 0.2964, 0.4683, 0.01916, 0.4683, 0.5, 0.4355, 0.3008, 0.4355, 0.3602, 0.1293, 0.5, 0.1293, 0.0, 0.1296, 0.0, 0.000274, 0.0, 0.0, 0.0, 0.1293, 0.2154, 0.0, 0.2276, 0.0, 0.2225, 0.0, 0.2101, 0.0, 0.4805, 0.5879, 0.1742, 0.5908, 0.1742, 0.5908, 0.4805, 0.5879, 0.1669, 0.7162, 0.1669, 0.8299, 0.1669, 0.8299, 0.1669, 0.7162, 0.1124, 0.8958, 0.1643, 0.9101, 0.5, 0.9815, 0.1406, 0.9815, 0.43, 0.8993, 0.1643, 0.9101, 0.1552, 0.9082, 0.4267, 0.9082, 0.4804, 0.7104, 0.4804, 0.8331, 0.4804, 0.8331, 0.4804, 0.7104, 0.4293, 0.5707, 0.43, 0.8993, 0.4267, 0.9082, 0.4267, 0.5733, 0.4805, 0.5879, 0.4804, 0.7104, 0.4804, 0.7104, 0.4805, 0.5879, 0.08396, 0.7355, 0.08541, 0.6078, 0.09191, 0.6078, 0.09178, 0.7355, 0.1669, 0.7162, 0.1662, 0.5994, 0.1662, 0.5994, 0.1669, 0.7162, 0.08541, 0.6078, 0.0874, 0.5688, 0.09191, 0.5751, 0.09191, 0.6078, 0.1662, 0.5994, 0.1679, 0.594, 0.168, 0.5937, 0.1662, 0.5994, 0.1124, 0.8958, 0.08897, 0.8523, 0.09178, 0.8448, 0.1086, 0.8855, 0.1699, 0.8331, 0.1679, 0.8322, 0.1679, 0.8322, 0.1702, 0.8332, 0.1643, 0.9101, 0.1124, 0.8958, 0.1104, 0.8896, 0.1552, 0.9082, 0.4804, 0.8331, 0.1702, 0.8332, 0.1702, 0.8332, 0.4804, 0.8331, 0.1742, 0.5908, 0.168, 0.5937, 0.168, 0.5937, 0.1742, 0.5908, 0.2593, 0.5733, 0.09191, 0.5733, 0.0874, 0.5688, 0.2614, 0.5685, 0.4805, 0.5879, 0.1742, 0.5908, 0.1742, 0.5908, 0.4805, 0.5879, 0.4267, 0.5733, 0.2593, 0.5733, 0.2614, 0.5685, 0.4293, 0.5707, 0.08897, 0.8523, 0.08522, 0.7963, 0.09178, 0.7901, 0.09178, 0.8428, 0.1678, 0.8321, 0.1669, 0.8299, 0.1669, 0.8299, 0.1679, 0.8322, 0.08522, 0.7963, 0.08396, 0.7355, 0.09178, 0.7355, 0.09178, 0.7901, 0.1669, 0.8299, 0.1669, 0.7162, 0.1669, 0.7162, 0.1669, 0.8299, 0.1124, 0.8958, 0.1406, 0.9815, 0.05425, 0.9457, 0.08897, 0.8523, 0.01916, 0.4683, 0.2964, 0.4683, 0.2929, 0.495, 0.0187, 0.495, 0.0, 0.4995, 0.0, 0.4946, 0.0187, 0.495, 0.01861, 0.5, 0.0, 0.5, 0.0, 0.495, 0.0, 0.4946, 0.0, 0.4995, 0.0, 0.5002, 0.0, 0.4952, 0.0, 0.495, 0.0, 0.5, 0.01847, 0.5012, 0.01862, 0.4963, 0.0, 0.4952, 0.0, 0.5002, 0.2964, 0.4683, 0.5, 0.4683, 0.5, 0.495, 0.2929, 0.495, 0.3162, 0.4703, 0.2002, 0.4994, 0.5, 0.4958, 0.5, 0.4691, 0.08315, 0.4733, 0.07985, 0.5003, 0.1592, 0.4992, 0.1558, 0.4669, 0.1368, 0.4668, 0.1566, 0.4992, 0.2002, 0.4994, 0.3162, 0.4703, 0.08315, 0.4733, 0.01939, 0.4694, 0.01862, 0.4963, 0.07985, 0.5003, 0.0, 0.5, 0.0, 0.495, 0.0, 0.495, 0.0, 0.5, 0.1595, 0.4564, 0.1922, 0.1304, 0.1921, 0.1306, 0.1595, 0.4559, 0.3525, 0.0, 0.3519, 0.0, 0.3608, 0.0, 0.3615, 0.0, 0.0, 0.0, 0.0, 0.0, 0.0, 0.0, 0.0, 0.0, 0.0, 0.0, 0.0, 0.0, 0.0, 0.0, 0.0, 0.0, 0.0, 0.0, 0.0, 0.0, 0.0, 0.0, 0.0, 0.0, 0.0, 0.0, 0.0, 0.0, 0.0, 0.0, 0.0, 0.0, 0.0, 0.0, 0.0, 0.0, 0.0, 0.0, 0.0, 0.0, 0.0, 0.0, 0.0, 0.0, 0.0, 0.0, 0.0, 0.0, 0.0, 0.0, 0.0, 0.0, 0.0, 0.0, 0.0, 0.0, 0.0, 0.0, 0.0, 0.0, 0.0, 0.0, 0.0, 0.0, 0.0, 0.0, 0.0, 0.0, 0.0, 0.0, 0.0, 0.0, 0.0, 0.0, 0.0, 0.0, 0.0, 0.0, 0.0, 0.0, 0.0, 0.0, 0.0, 0.0, 0.0, 0.0, 0.0, 0.0, 0.0, 0.0, 0.0, 0.0, 0.0, 0.0, 0.0, 0.0, 0.0, 0.0, 0.0, 0.0, 0.0, 0.0, 0.0, 0.0, 0.0, 0.0, 0.0, 0.0, 0.0, 0.0, 0.0, 0.0, 0.0, 0.0, 0.0, 0.0, 0.0, 0.0, 0.0, 0.0, 0.0, 0.0, 0.0, 0.0, 0.0, 0.0, 0.0, 0.0, 0.0, 0.0, 0.0, 0.0, 0.0, 0.0, 0.0, 0.0, 0.0, 0.0, 0.0, 0.0, 0.0, 0.0, 0.0, 0.0, 0.0, 0.0, 0.0, 0.0, 0.0, 0.0, 0.0, 0.0, 0.0, 0.0, 0.0, 0.0, 0.0, 0.0, 0.0, 0.0, 0.0, 0.0, 0.0, 0.0, 0.0, 0.0, 0.0, 0.0, 0.0, 0.0, 0.0, 0.0, 0.0, 0.0, 0.0, 0.0, 0.0, 0.0, 0.0, 0.0, 0.0, 0.0, 0.0, 0.0, 0.0, 0.0, 0.0, 0.0, 0.0, 0.0, 0.0, 0.0, 0.0, 0.0, 0.0, 0.0, 0.0, 0.0, 0.0, 0.0, 0.0, 0.0, 0.0, 0.0, 0.0, 0.0, 0.0, 0.0, 0.0, 0.0, 0.0, 0.0, 0.0, 0.0, 0.0, 0.0, 0.0, 0.0, 0.0, 0.0, 0.0, 0.0, 0.0, 0.0, 0.03284, 0.0, 0.1409, 0.0, 0.1409, 0.0, 0.03284, 0.0, 0.3525, 0.0, 0.3525, 0.0, 0.3519, 0.0, 0.3519, 0.0, 0.3983, 0.1306, 0.3519, 0.0, 0.3519, 0.0, 0.3983, 0.1306, 0.3657, 0.0, 0.3657, 0.0, 0.3525, 0.0, 0.3525, 0.0, 0.03285, 0.0, 0.1409, 0.0, 0.1409, 0.0, 0.03284, 0.0, 0.3655, 0.0, 0.3525, 0.0, 0.3615, 0.0, 0.3796, 0.0, 0.2149, 0.0, 0.2154, 0.0, 0.2101, 0.0, 0.2096, 0.0, 0.5, 0.0, 0.5, 0.0, 0.3938, 0.0, 0.3924, 0.0, 0.5, 0.0, 0.4023, 0.0, 0.4028, 0.0, 0.5, 0.0, 0.2095, 0.0001866, 0.21, 0.0001793, 0.197, 0.0, 0.1966, 0.0, 0.0, 0.0, 0.0, 0.0, 0.0, 0.0, 0.0, 0.0, 0.0, 0.000274, 1.427e-05, 0.0002633, 0.0, 0.0, 0.0, 0.0, 0.03284, 0.0, 0.03284, 0.0, 1.427e-05, 0.0002633, 0.0, 0.000274, 0.3657, 0.0, 0.3565, 0.0, 0.3399, 0.0, 0.3525, 0.0, 0.0, 0.0, 0.0, 0.0, 1.558e-05, 0.0, 0.0, 0.0, 0.3657, 0.0, 0.3525, 0.0, 0.3525, 0.0, 0.3655, 0.0, 0.03308, 0.0, 0.03309, 0.0, 1.558e-05, 0.0, 0.0003999, 0.0, 0.2096, 0.0, 0.2101, 0.0, 0.21, 0.0001793, 0.2095, 0.0001866, 0.2225, 0.0, 0.2101, 0.0, 0.2101, 0.0, 0.2225, 0.0, 0.3393, 0.0, 0.3399, 0.0, 0.2154, 0.0, 0.2149, 0.0, 0.2096, 0.0, 0.2101, 0.0, 0.2101, 0.0, 0.2096, 0.0, 0.3924, 0.0, 0.3938, 0.0, 0.3615, 0.0, 0.3608, 0.0, 0.3519, 0.0, 0.3519, 0.0, 0.3525, 0.0, 0.3525, 0.0, 0.3519, 0.0, 0.3525, 0.0, 0.3525, 0.0, 0.3519, 0.0, 0.1966, 0.0, 0.197, 0.0, 0.1409, 0.0, 0.1409, 0.0, 0.4023, 0.0, 0.03309, 0.0, 0.03309, 0.0, 0.4028, 0.0, 0.3655, 0.0, 0.3796, 0.0, 0.3615, 0.0, 0.3525, 0.0, 0.2149, 0.0, 0.2096, 0.0, 0.2101, 0.0, 0.2154, 0.0, 0.5, 0.0, 0.3924, 0.0, 0.3938, 0.0, 0.5, 0.0, 0.4023, 0.0, 0.5, 0.0, 0.5, 0.0, 0.4028, 0.0, 0.2095, 0.0001866, 0.1966, 0.0, 0.197, 0.0, 0.21, 0.0001793, 0.0, 0.0, 0.0, 0.0, 0.0, 0.0, 0.0, 0.0, 0.0, 0.000274, 0.0, 0.0, 0.0, 0.0, 1.427e-05, 0.0002633, 0.03284, 0.0, 0.0, 0.000274, 1.427e-05, 0.0002633, 0.03284, 0.0, 0.3657, 0.0, 0.3525, 0.0, 0.3399, 0.0, 0.3565, 0.0, 0.0, 0.0, 0.0, 0.0, 1.558e-05, 0.0, 0.0, 0.0, 0.3657, 0.0, 0.3655, 0.0, 0.3525, 0.0, 0.3525, 0.0, 0.03285, 0.0, 0.03284, 0.0, 0.1409, 0.0, 0.1409, 0.0, 0.0003999, 0.0, 1.558e-05, 0.0, 0.03309, 0.0, 0.03308, 0.0, 0.2096, 0.0, 0.2095, 0.0001866, 0.21, 0.0001793, 0.2101, 0.0, 0.2225, 0.0, 0.2225, 0.0, 0.2101, 0.0, 0.2101, 0.0, 0.3393, 0.0, 0.2149, 0.0, 0.2154, 0.0, 0.3399, 0.0, 0.2096, 0.0, 0.2096, 0.0, 0.2101, 0.0, 0.2101, 0.0, 0.3924, 0.0, 0.3608, 0.0, 0.3615, 0.0, 0.3938, 0.0, 0.3519, 0.0, 0.3519, 0.0, 0.3525, 0.0, 0.3525, 0.0, 0.1966, 0.0, 0.1409, 0.0, 0.1409, 0.0, 0.197, 0.0, 0.4023, 0.0, 0.4028, 0.0, 0.03309, 0.0, 0.03309, 0.0])
me_plane.use_remesh_fix_poles = True
me_plane.use_remesh_preserve_attributes = False
me_plane.use_mirror_vertex_groups = False
me_plane.update()

# ---- objects
ob_light = bpy.data.objects.new('Light', light_light)
ob_camera = bpy.data.objects.new('Camera', cam_camera)
ob_metal_part_001 = bpy.data.objects.new('Metal Part.001', me_plane)

# ---- transforms, parenting, visibility, modifiers, constraints
ob_light.location = (4.076, 1.005, 5.904)
ob_light.rotation_euler = (0.6503, 0.05522, 1.866)
ob_light.lock_rotations_4d = False
ob_light.empty_display_type = 'ARROWS'
ob_light.color = (0.0, 0.0, 0.0, 0.0)
ob_light.lineart.crease_threshold = 0.0
ob_camera.location = (7.359, -6.926, 5.4)
ob_camera.rotation_euler = (1.109, 0.0, 0.8149)
ob_camera.lock_rotations_4d = False
ob_camera.empty_display_type = 'ARROWS'
ob_camera.color = (0.0, 0.0, 0.0, 0.0)
ob_camera.display_type = 'WIRE'
ob_camera.lineart.crease_threshold = 0.0
ob_metal_part_001.location = (0.0, 0.0, 0.0)
ob_metal_part_001.lineart.crease_threshold = 0.0
_m = ob_metal_part_001.modifiers.new('Subdivision', 'SUBSURF')
_m.uv_smooth = 'PRESERVE_CORNERS'
_m.levels = 2
_m = ob_metal_part_001.modifiers.new('Auto Smooth', 'NODES')
_m.node_group = ng_auto_smooth
_gi = [s.identifier for s in ng_auto_smooth.interface.items_tree if s.item_type == 'SOCKET' and s.in_out == 'INPUT']
_m[_gi[1]] = 0.5236  # Angle

# ---- collection membership
col_collection.objects.link(ob_light)
col_collection.objects.link(ob_camera)
col_metal_part.objects.link(ob_metal_part_001)

# ---- scene / render settings (as saved in the file)
scene.camera = ob_camera
scene.frame_start = 1; scene.frame_end = 250; scene.frame_set(1)
scene.render.engine = 'BLENDER_EEVEE_NEXT'
scene.cycles.use_denoising = False
scene.cycles.samples = 128
scene.cycles.sampling_pattern = 'TABULATED_SOBOL'
scene.cycles.use_adaptive_sampling = False
scene.cycles.use_light_tree = False
scene.view_settings.view_transform = 'Filmic'
bpy.context.view_layer.update()
